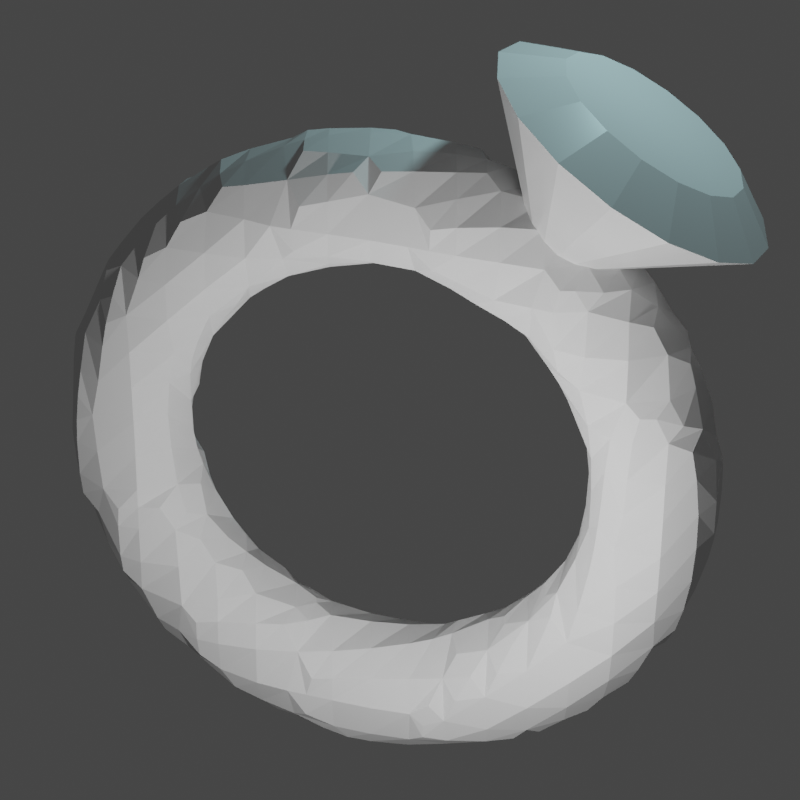 # Source: ring.blend  (saved by Blender 2.92.15; exported with 4.5.12 LTS)
import bpy
from mathutils import Matrix  # noqa: F401  (used for matrix-valued properties, if any)

bpy.ops.wm.read_factory_settings(use_empty=True)
scene = bpy.context.scene
scene.name = 'Scene'

# ---- collections
col_collection = bpy.data.collections.new('Collection'); scene.collection.children.link(col_collection)

# ---- materials (node trees are filled in below, after node groups)
mat_none = bpy.data.materials.new('None')
mat_none.use_transparent_shadow = False
mat_none.roughness = 0.2546
mat_none.specular_intensity = 0.8

# ---- material node trees
mat_none.use_nodes = True; mat_none.node_tree.nodes.clear()
_N = mat_none.node_tree.nodes; _L = mat_none.node_tree.links
n0 = _N.new('ShaderNodeBsdfPrincipled'); n0.name = 'Principled BSDF'; n0.location = (10, 300)
n0.distribution = 'GGX'
n0.subsurface_method = 'BURLEY'
n0.inputs[2].default_value = 0.2546
n0.inputs[3].default_value = 1.45
n0.inputs[13].default_value = 0.8
n0.inputs[27].default_value = (0.0, 0.0, 0.0, 1.0)
n0.inputs[28].default_value = 1.0
n1 = _N.new('ShaderNodeOutputMaterial'); n1.name = 'Material Output'; n1.location = (300, 300)
_L.new(n0.outputs[0], n1.inputs[0])
n1.is_active_output = True

# ---- world
world_world = bpy.data.worlds.new('World'); scene.world = world_world
world_world.use_nodes = True; world_world.node_tree.nodes.clear()
_N = world_world.node_tree.nodes; _L = world_world.node_tree.links
n0 = _N.new('ShaderNodeOutputWorld'); n0.name = 'World Output'; n0.location = (300, 300)
n1 = _N.new('ShaderNodeBackground'); n1.name = 'Background'; n1.location = (10, 300)
n1.inputs[0].default_value = (0.05088, 0.05088, 0.05088, 1.0)
_L.new(n1.outputs[0], n0.inputs[0])
n0.is_active_output = True
world_world.color = (0.05088, 0.05088, 0.05088)
world_world.use_sun_shadow = False
world_world.sun_shadow_jitter_overblur = 0.0

# ---- cameras
cam_camera_001 = bpy.data.cameras.new('Camera.001')
cam_camera_001.lens = 100.0

# ---- lights
light_light = bpy.data.lights.new('Light', 'POINT')
light_light.transmission_factor = 0.0
light_light.energy = 1000.0
light_light.shadow_soft_size = 0.1
light_light.shadow_maximum_resolution = 0.006
light_light.use_absolute_resolution = True
light_point = bpy.data.lights.new('Point', 'POINT')
light_point.color = (0.5571, 0.9429, 1.0)
light_point.transmission_factor = 0.0
light_point.energy = 431.7
light_point.shadow_soft_size = 0.25
light_point.shadow_maximum_resolution = 0.006
light_point.use_absolute_resolution = True

# ---- meshes
me_cone = bpy.data.meshes.new('Cone')
me_cone.from_pydata([(-4.576, -1.583, -3.007), (-4.379, -1.941, -3.082), (-4.055, -2.183, -3.179), (-3.661, -2.268, -3.28), (-3.264, -2.18, -3.369), (-2.934, -1.934, -3.43), (-2.727, -1.574, -3.453), (-2.68, -1.162, -3.433), (-2.799, -0.7678, -3.374), (-3.066, -0.4609, -3.287), (-3.433, -0.2939, -3.185), (-3.837, -0.2957, -3.088), (-4.209, -0.466, -3.011), (-4.483, -0.7754, -2.969), (-4.613, -1.17, -2.967), (-4.702, -1.506, -3.778), (-4.502, -1.865, -3.839), (-4.172, -2.111, -3.898), (-3.769, -2.201, -3.944), (-3.362, -2.12, -3.969), (-3.022, -1.881, -3.97), (-2.807, -1.525, -3.945), (-2.755, -1.115, -3.899), (-2.875, -0.7215, -3.84), (-3.146, -0.4119, -3.778), (-3.521, -0.2401, -3.725), (-3.935, -0.2359, -3.688), (-4.317, -0.3999, -3.675), (-4.601, -0.7037, -3.688), (-4.737, -1.095, -3.724), (-4.71, -1.393, -4.554), (-4.511, -1.754, -4.602), (-4.18, -2.006, -4.623), (-3.776, -2.104, -4.613), (-3.369, -2.032, -4.574), (-3.028, -1.801, -4.513), (-2.813, -1.453, -4.44), (-2.761, -1.047, -4.368), (-2.88, -0.653, -4.309), (-3.151, -0.3396, -4.274), (-3.527, -0.1608, -4.268), (-3.942, -0.1476, -4.293), (-4.324, -0.3022, -4.345), (-4.608, -0.5979, -4.413), (-4.745, -0.9836, -4.487), (-4.601, -1.245, -5.317), (-4.403, -1.61, -5.352), (-4.078, -1.868, -5.336), (-3.682, -1.977, -5.271), (-3.283, -1.917, -5.169), (-2.951, -1.698, -5.047), (-2.743, -1.359, -4.927), (-2.694, -0.958, -4.829), (-2.814, -0.5641, -4.77), (-3.082, -0.2457, -4.761), (-3.45, -0.0579, -4.802), (-3.856, -0.03304, -4.888), (-4.23, -0.1755, -5.002), (-4.506, -0.4606, -5.126), (-4.637, -0.8391, -5.237), (-4.377, -1.068, -6.048), (-4.183, -1.435, -6.07), (-3.869, -1.703, -6.018), (-3.489, -1.824, -5.9), (-3.109, -1.779, -5.738), (-2.794, -1.574, -5.558), (-2.6, -1.246, -5.393), (-2.559, -0.8509, -5.27), (-2.679, -0.457, -5.212), (-2.938, -0.1326, -5.227), (-3.293, 0.06616, -5.314), (-3.682, 0.105, -5.457), (-4.037, -0.02276, -5.632), (-4.297, -0.2951, -5.808), (-4.417, -0.6649, -5.955), (-4.043, -0.8653, -6.728), (-3.855, -1.236, -6.739), (-3.557, -1.513, -6.653), (-3.201, -1.649, -6.487), (-2.849, -1.621, -6.268), (-2.561, -1.432, -6.035), (-2.387, -1.117, -5.827), (-2.357, -0.7282, -5.682), (-2.477, -0.3343, -5.623), (-2.725, -0.003091, -5.661), (-3.06, 0.2083, -5.79), (-3.422, 0.2632, -5.987), (-3.749, 0.1522, -6.218), (-3.985, -0.1055, -6.443), (-4.089, -0.4654, -6.624), (-3.608, -0.6415, -7.342), (-3.427, -1.016, -7.342), (-3.151, -1.304, -7.226), (-2.826, -1.456, -7.016), (-2.51, -1.446, -6.746), (-2.256, -1.276, -6.464), (-2.109, -0.9737, -6.219), (-2.094, -0.5929, -6.053), (-2.214, -0.1991, -5.994), (-2.448, 0.1397, -6.053), (-2.755, 0.3649, -6.22), (-3.083, 0.4375, -6.465), (-3.374, 0.3451, -6.747), (-3.579, 0.1035, -7.016), (-3.662, -0.2455, -7.227), (-3.083, -0.4024, -7.873), (-2.911, -0.781, -7.864), (-2.66, -1.081, -7.723), (-2.374, -1.25, -7.474), (-2.101, -1.26, -7.16), (-1.888, -1.108, -6.836), (-1.774, -0.8211, -6.558), (-1.777, -0.4484, -6.374), (-1.897, -0.05458, -6.315), (-2.113, 0.2923, -6.392), (-2.387, 0.5323, -6.592), (-2.674, 0.6238, -6.879), (-2.922, 0.5511, -7.205), (-3.088, 0.3267, -7.512), (-3.146, -0.01057, -7.749), (-2.48, -0.1539, -8.309), (-2.319, -0.5369, -8.293), (-2.097, -0.849, -8.13), (-1.854, -1.036, -7.85), (-1.631, -1.067, -7.5), (-1.466, -0.9343, -7.142), (-1.389, -0.6625, -6.837), (-1.412, -0.2983, -6.637), (-1.532, 0.09558, -6.579), (-1.728, 0.4509, -6.67), (-1.965, 0.7062, -6.897), (-2.204, 0.8174, -7.219), (-2.402, 0.7652, -7.581), (-2.525, 0.5587, -7.92), (-2.553, 0.2336, -8.178), (-1.814, 0.0978, -8.64), (-1.665, -0.2895, -8.617), (-1.476, -0.6139, -8.438), (-1.28, -0.8194, -8.134), (-1.112, -0.8704, -7.757), (-1.0, -0.7581, -7.373), (-0.9644, -0.5019, -7.047), (-1.01, -0.1461, -6.837), (-1.13, 0.2477, -6.778), (-1.303, 0.6115, -6.881), (-1.499, 0.8824, -7.128), (-1.685, 1.014, -7.476), (-1.828, 0.9822, -7.865), (-1.904, 0.7938, -8.228), (-1.899, 0.481, -8.502), (-1.102, 0.3466, -8.856), (-0.9649, -0.04497, -8.83), (-0.8109, -0.3816, -8.64), (-0.6668, -0.605, -8.321), (-0.5576, -0.6765, -7.926), (-0.5021, -0.5839, -7.524), (-0.51, -0.3431, -7.185), (-0.5799, 0.004257, -6.968), (-0.6997, 0.3981, -6.909), (-0.8486, 0.7703, -7.019), (-1.001, 1.057, -7.28), (-1.131, 1.207, -7.645), (-1.215, 1.197, -8.052), (-1.239, 1.026, -8.43), (-1.199, 0.7255, -8.715), (-0.3616, 0.5864, -8.953), (-0.237, 0.1906, -8.925), (-0.1192, -0.1577, -8.731), (-0.02841, -0.3983, -8.404), (0.01954, -0.4897, -8.001), (0.0164, -0.4161, -7.592), (-0.03727, -0.1901, -7.247), (-0.1322, 0.1492, -7.026), (-0.252, 0.543, -6.968), (-0.3759, 0.9233, -7.081), (-0.4825, 1.224, -7.347), (-0.5534, 1.394, -7.72), (-0.5763, 1.403, -8.135), (-0.5473, 1.25, -8.521), (-0.4713, 0.9611, -8.81), (0.3897, 0.8112, -8.928), (0.5013, 0.4116, -8.901), (0.5824, 0.05225, -8.708), (0.6191, -0.2046, -8.383), (0.6049, -0.3146, -7.982), (0.5423, -0.2587, -7.575), (0.4422, -0.04662, -7.231), (0.3218, 0.285, -7.011), (0.2021, 0.6789, -6.953), (0.1036, 1.067, -7.065), (0.04337, 1.382, -7.33), (0.03189, 1.569, -7.701), (0.07112, 1.597, -8.114), (0.1543, 1.46, -8.498), (0.267, 1.182, -8.786), (1.133, 1.015, -8.782), (1.232, 0.6123, -8.757), (1.277, 0.243, -8.572), (1.26, -0.02853, -8.257), (1.184, -0.1554, -7.868), (1.063, -0.1157, -7.473), (0.9166, 0.08377, -7.138), (0.7711, 0.4085, -6.923), (0.6513, 0.8023, -6.864), (0.578, 1.197, -6.972), (0.5637, 1.525, -7.228), (0.611, 1.728, -7.587), (0.7117, 1.773, -7.988), (0.8484, 1.651, -8.362), (0.9974, 1.383, -8.642), (1.85, 1.194, -8.519), (1.936, 0.788, -8.498), (1.946, 0.41, -8.326), (1.878, 0.1256, -8.03), (1.743, -0.01613, -7.663), (1.565, 0.009456, -7.288), (1.374, 0.1979, -6.97), (1.204, 0.5166, -6.764), (1.085, 0.9104, -6.705), (1.036, 1.311, -6.804), (1.066, 1.65, -7.044), (1.17, 1.868, -7.382), (1.33, 1.927, -7.761), (1.518, 1.818, -8.116), (1.702, 1.558, -8.384), (2.523, 1.343, -8.144), (2.598, 0.9343, -8.13), (2.575, 0.549, -7.976), (2.458, 0.2538, -7.707), (2.267, 0.09986, -7.371), (2.036, 0.1137, -7.026), (1.804, 0.2929, -6.731), (1.611, 0.6065, -6.538), (1.492, 1.0, -6.479), (1.465, 1.406, -6.565), (1.537, 1.754, -6.781), (1.694, 1.984, -7.09), (1.91, 2.055, -7.439), (2.147, 1.957, -7.766), (2.364, 1.705, -8.015), (3.136, 1.458, -7.668), (3.2, 1.048, -7.662), (3.147, 0.6567, -7.531), (2.986, 0.3532, -7.297), (2.744, 0.1897, -7.0), (2.465, 0.1944, -6.693), (2.195, 0.3665, -6.427), (1.982, 0.6762, -6.25), (1.862, 1.07, -6.191), (1.856, 1.48, -6.261), (1.966, 1.835, -6.448), (2.171, 2.074, -6.719), (2.438, 2.155, -7.028), (2.719, 2.064, -7.321), (2.966, 1.818, -7.547), (3.673, 1.537, -7.102), (3.728, 1.125, -7.106), (3.649, 0.7303, -7.002), (3.449, 0.4211, -6.809), (3.163, 0.2511, -6.559), (2.841, 0.2495, -6.296), (2.538, 0.4168, -6.066), (2.306, 0.7239, -5.907), (2.186, 1.118, -5.849), (2.199, 1.53, -5.9), (2.342, 1.89, -6.051), (2.59, 2.135, -6.278), (2.901, 2.223, -6.54), (3.22, 2.138, -6.792), (3.494, 1.896, -6.991), (4.121, 1.578, -6.459), (4.168, 1.165, -6.474), (4.067, 0.7681, -6.402), (3.835, 0.456, -6.255), (3.512, 0.2826, -6.058), (3.154, 0.2779, -5.846), (2.824, 0.4426, -5.656), (2.577, 0.7483, -5.519), (2.457, 1.142, -5.46), (2.485, 1.556, -5.489), (2.656, 1.918, -5.602), (2.939, 2.167, -5.777), (3.287, 2.258, -5.986), (3.639, 2.176, -6.192), (3.934, 1.935, -6.359), (4.47, 1.579, -5.756), (4.511, 1.166, -5.783), (4.393, 0.7691, -5.745), (4.135, 0.457, -5.649), (3.784, 0.2835, -5.511), (3.398, 0.2787, -5.354), (3.046, 0.4433, -5.207), (2.788, 0.749, -5.094), (2.668, 1.143, -5.035), (2.707, 1.557, -5.041), (2.899, 1.919, -5.109), (3.211, 2.167, -5.23), (3.587, 2.259, -5.38), (3.964, 2.177, -5.535), (4.277, 1.936, -5.668), (4.71, 1.541, -5.01), (4.747, 1.128, -5.05), (4.617, 0.7334, -5.049), (4.342, 0.424, -5.006), (3.971, 0.2537, -4.929), (3.566, 0.2519, -4.832), (3.199, 0.4189, -4.731), (2.933, 0.7259, -4.643), (2.813, 1.12, -4.585), (2.861, 1.532, -4.565), (3.068, 1.892, -4.587), (3.398, 2.138, -4.648), (3.794, 2.226, -4.737), (4.189, 2.141, -4.839), (4.512, 1.899, -4.935), (4.836, 1.464, -4.239), (4.87, 1.053, -4.293), (4.734, 0.6617, -4.329), (4.451, 0.3579, -4.342), (4.069, 0.1939, -4.329), (3.654, 0.1982, -4.293), (3.28, 0.3699, -4.239), (3.009, 0.6795, -4.178), (2.889, 1.073, -4.119), (2.941, 1.483, -4.073), (3.156, 1.839, -4.048), (3.496, 2.078, -4.048), (3.903, 2.159, -4.073), (4.306, 2.069, -4.119), (4.636, 1.823, -4.178), (4.844, 1.351, -3.463), (4.878, 0.9416, -3.53), (4.742, 0.5559, -3.604), (4.458, 0.2602, -3.673), (4.075, 0.1056, -3.724), (3.66, 0.1188, -3.749), (3.285, 0.2976, -3.744), (3.014, 0.611, -3.708), (2.894, 1.005, -3.65), (2.946, 1.411, -3.577), (3.161, 1.759, -3.504), (3.502, 1.99, -3.443), (3.91, 2.062, -3.404), (4.314, 1.964, -3.394), (4.644, 1.712, -3.415), (4.735, 1.203, -2.7), (4.771, 0.7971, -2.78), (4.64, 0.4186, -2.892), (4.363, 0.1335, -3.015), (3.99, -0.008952, -3.13), (3.584, 0.0159, -3.215), (3.215, 0.2038, -3.257), (2.948, 0.5221, -3.247), (2.828, 0.916, -3.189), (2.876, 1.317, -3.091), (3.085, 1.656, -2.97), (3.417, 1.875, -2.849), (3.816, 1.935, -2.747), (4.212, 1.826, -2.682), (4.537, 1.568, -2.665), (4.51, 1.026, -1.97), (4.551, 0.6229, -2.062), (4.43, 0.2531, -2.21), (4.17, -0.01924, -2.386), (3.815, -0.147, -2.561), (3.427, -0.1082, -2.704), (3.072, 0.09065, -2.79), (2.812, 0.415, -2.806), (2.692, 0.8089, -2.747), (2.733, 1.204, -2.624), (2.928, 1.532, -2.459), (3.242, 1.737, -2.28), (3.622, 1.782, -2.117), (4.002, 1.661, -2.0), (4.316, 1.393, -1.947), (4.177, 0.8233, -1.289), (4.223, 0.4234, -1.394), (4.119, 0.06354, -1.574), (3.883, -0.1942, -1.799), (3.555, -0.3052, -2.03), (3.193, -0.2503, -2.227), (2.859, -0.0389, -2.356), (2.611, 0.2923, -2.394), (2.491, 0.6862, -2.336), (2.52, 1.075, -2.19), (2.694, 1.39, -1.983), (2.982, 1.579, -1.749), (3.335, 1.607, -1.531), (3.691, 1.471, -1.364), (3.988, 1.194, -1.279), (3.742, 0.5995, -0.6756), (3.795, 0.2035, -0.7907), (3.713, -0.1454, -1.001), (3.508, -0.3871, -1.271), (3.216, -0.4795, -1.552), (2.889, -0.4069, -1.798), (2.581, -0.1817, -1.965), (2.348, 0.1571, -2.024), (2.228, 0.5509, -1.965), (2.243, 0.9317, -1.798), (2.39, 1.234, -1.553), (2.643, 1.404, -1.271), (2.96, 1.414, -1.002), (3.284, 1.262, -0.7912), (3.561, 0.974, -0.6758), (3.216, 0.3604, -0.1442), (3.279, -0.03143, -0.2685), (3.222, -0.3687, -0.5049), (3.055, -0.5931, -0.8126), (2.807, -0.6658, -1.138), (2.521, -0.5743, -1.426), (2.246, -0.3343, -1.625), (2.03, 0.01259, -1.702), (1.91, 0.4064, -1.644), (1.908, 0.7791, -1.459), (2.022, 1.066, -1.181), (2.234, 1.218, -0.8574), (2.507, 1.208, -0.5439), (2.794, 1.039, -0.2949), (3.045, 0.739, -0.1535), (2.613, 0.1119, 0.2921), (2.687, -0.2756, 0.1602), (2.659, -0.6007, -0.09753), (2.535, -0.8072, -0.4367), (2.337, -0.8594, -0.7985), (2.099, -0.7482, -1.121), (1.861, -0.4929, -1.347), (1.666, -0.1376, -1.439), (1.546, 0.2563, -1.38), (1.523, 0.6205, -1.181), (1.6, 0.8923, -0.8758), (1.764, 1.025, -0.5175), (1.988, 0.9943, -0.1679), (2.231, 0.807, 0.1125), (2.452, 0.4949, 0.2752), (1.948, -0.1398, 0.6224), (2.032, -0.523, 0.4849), (2.037, -0.8358, 0.211), (1.962, -1.024, -0.152), (1.819, -1.055, -0.5411), (1.633, -0.9244, -0.8893), (1.437, -0.6535, -1.136), (1.264, -0.2897, -1.239), (1.144, 0.1041, -1.18), (1.098, 0.4599, -0.9701), (1.134, 0.7161, -0.6445), (1.246, 0.8284, -0.2601), (1.414, 0.7774, 0.1168), (1.609, 0.5719, 0.421), (1.798, 0.2475, 0.5998), (1.236, -0.3886, 0.8388), (1.333, -0.7675, 0.6975), (1.373, -1.068, 0.413), (1.348, -1.239, 0.03448), (1.264, -1.249, -0.3726), (1.135, -1.099, -0.7378), (0.9822, -0.8123, -0.9981), (0.8332, -0.4401, -1.108), (0.7134, -0.04625, -1.05), (0.6436, 0.3011, -0.832), (0.6357, 0.5419, -0.4931), (0.6911, 0.6345, -0.09154), (0.8003, 0.563, 0.3033), (0.9444, 0.3396, 0.623), (1.098, 0.00298, 0.8124), (0.4951, -0.6284, 0.9357), (0.6049, -1.003, 0.7928), (0.6809, -1.292, 0.5035), (0.7099, -1.445, 0.1181), (0.687, -1.436, -0.297), (0.6161, -1.266, -0.67), (0.5095, -0.9653, -0.9362), (0.3856, -0.585, -1.05), (0.2658, -0.1912, -0.9911), (0.1708, 0.1481, -0.7701), (0.1172, 0.3741, -0.4252), (0.114, 0.4477, -0.01599), (0.162, 0.3563, 0.3868), (0.2527, 0.1157, 0.7136), (0.3706, -0.2326, 0.9077), (-0.2562, -0.8532, 0.911), (-0.1334, -1.224, 0.7684), (-0.02072, -1.502, 0.4804), (0.06243, -1.639, 0.0967), (0.1017, -1.611, -0.3163), (0.09019, -1.424, -0.6873), (0.03, -1.109, -0.952), (-0.0685, -0.7209, -1.065), (-0.1883, -0.327, -1.006), (-0.3086, 0.004622, -0.7859), (-0.4087, 0.2167, -0.4426), (-0.4713, 0.2726, -0.03529), (-0.4855, 0.1626, 0.3655), (-0.4489, -0.09425, 0.6904), (-0.3677, -0.4535, 0.8834), (-0.9995, -1.057, 0.765), (-0.8639, -1.425, 0.625), (-0.7149, -1.693, 0.3441), (-0.5782, -1.815, -0.02905), (-0.4775, -1.77, -0.43), (-0.4301, -1.567, -0.7894), (-0.4444, -1.239, -1.045), (-0.5178, -0.8443, -1.153), (-0.6375, -0.4505, -1.094), (-0.783, -0.1258, -0.8791), (-0.9291, 0.0737, -0.5447), (-1.05, 0.1134, -0.149), (-1.126, -0.01347, 0.2397), (-1.143, -0.285, 0.5542), (-1.098, -0.6543, 0.74), (-1.717, -1.236, 0.5016), (-1.569, -1.6, 0.3661), (-1.384, -1.86, 0.09812), (-1.196, -1.969, -0.2561), (-1.036, -1.91, -0.6353), (-0.9321, -1.692, -0.9739), (-0.902, -1.353, -1.213), (-0.9511, -0.9524, -1.312), (-1.071, -0.5586, -1.253), (-1.241, -0.2399, -1.047), (-1.431, -0.05145, -0.7291), (-1.609, -0.02587, -0.3542), (-1.744, -0.1676, 0.01266), (-1.813, -0.452, 0.3081), (-1.803, -0.83, 0.4811), (-2.39, -1.385, 0.1271), (-2.23, -1.747, -0.001919), (-2.013, -1.999, -0.2516), (-1.776, -2.097, -0.5789), (-1.561, -2.026, -0.9271), (-1.403, -1.796, -1.236), (-1.332, -1.448, -1.452), (-1.358, -1.042, -1.539), (-1.478, -0.6485, -1.48), (-1.67, -0.3349, -1.286), (-1.902, -0.1557, -0.9913), (-2.134, -0.1418, -0.646), (-2.324, -0.2958, -0.3101), (-2.441, -0.591, -0.04161), (-2.464, -0.9763, 0.113), (-3.002, -1.5, -0.3493), (-2.832, -1.86, -0.47), (-2.585, -2.106, -0.6965), (-2.304, -2.197, -0.9894), (-2.038, -2.116, -1.298), (-1.832, -1.877, -1.569), (-1.723, -1.522, -1.756), (-1.728, -1.112, -1.826), (-1.848, -0.7182, -1.768), (-2.061, -0.4084, -1.59), (-2.331, -0.2363, -1.325), (-2.611, -0.2317, -1.017), (-2.852, -0.3952, -0.7206), (-3.013, -0.6987, -0.4864), (-3.067, -1.09, -0.3551), (-3.54, -1.579, -0.9158), (-3.36, -1.938, -1.027), (-3.087, -2.18, -1.225), (-2.767, -2.265, -1.478), (-2.456, -2.177, -1.74), (-2.208, -1.932, -1.966), (-2.065, -1.572, -2.118), (-2.053, -1.16, -2.169), (-2.173, -0.7658, -2.11), (-2.404, -0.4588, -1.952), (-2.707, -0.2915, -1.721), (-3.029, -0.2931, -1.458), (-3.315, -0.4631, -1.209), (-3.515, -0.7723, -1.015), (-3.594, -1.167, -0.9118), (-3.988, -1.62, -1.558), (-3.801, -1.977, -1.658), (-3.505, -2.218, -1.826), (-3.154, -2.3, -2.031), (-2.806, -2.209, -2.24), (-2.522, -1.96, -2.416), (-2.352, -1.598, -2.528), (-2.324, -1.184, -2.557), (-2.444, -0.7903, -2.498), (-2.69, -0.4846, -2.362), (-3.021, -0.3199, -2.171), (-3.379, -0.3246, -1.959), (-3.701, -0.498, -1.763), (-3.934, -0.8101, -1.616), (-4.035, -1.207, -1.543), (-4.336, -1.621, -2.261), (-4.143, -1.978, -2.349), (-3.831, -2.219, -2.482), (-3.454, -2.301, -2.637), (-3.077, -2.209, -2.788), (-2.766, -1.961, -2.908), (-2.574, -1.599, -2.977), (-2.534, -1.185, -2.982), (-2.654, -0.791, -2.923), (-2.913, -0.4853, -2.81), (-3.265, -0.3207, -2.663), (-3.65, -0.3255, -2.507), (-4.002, -0.499, -2.368), (-4.259, -0.8111, -2.272), (-4.377, -1.208, -2.234)], [], [(0, 15, 16, 1), (1, 16, 17, 2), (2, 17, 18, 3), (3, 18, 19, 4), (4, 19, 20, 5), (5, 20, 21, 6), (6, 21, 22, 7), (7, 22, 23, 8), (8, 23, 24, 9), (9, 24, 25, 10), (10, 25, 26, 11), (11, 26, 27, 12), (12, 27, 28, 13), (13, 28, 29, 14), (14, 29, 15, 0), (15, 30, 31, 16), (16, 31, 32, 17), (17, 32, 33, 18), (18, 33, 34, 19), (19, 34, 35, 20), (20, 35, 36, 21), (21, 36, 37, 22), (22, 37, 38, 23), (23, 38, 39, 24), (24, 39, 40, 25), (25, 40, 41, 26), (26, 41, 42, 27), (27, 42, 43, 28), (28, 43, 44, 29), (29, 44, 30, 15), (30, 45, 46, 31), (31, 46, 47, 32), (32, 47, 48, 33), (33, 48, 49, 34), (34, 49, 50, 35), (35, 50, 51, 36), (36, 51, 52, 37), (37, 52, 53, 38), (38, 53, 54, 39), (39, 54, 55, 40), (40, 55, 56, 41), (41, 56, 57, 42), (42, 57, 58, 43), (43, 58, 59, 44), (44, 59, 45, 30), (45, 60, 61, 46), (46, 61, 62, 47), (47, 62, 63, 48), (48, 63, 64, 49), (49, 64, 65, 50), (50, 65, 66, 51), (51, 66, 67, 52), (52, 67, 68, 53), (53, 68, 69, 54), (54, 69, 70, 55), (55, 70, 71, 56), (56, 71, 72, 57), (57, 72, 73, 58), (58, 73, 74, 59), (59, 74, 60, 45), (60, 75, 76, 61), (61, 76, 77, 62), (62, 77, 78, 63), (63, 78, 79, 64), (64, 79, 80, 65), (65, 80, 81, 66), (66, 81, 82, 67), (67, 82, 83, 68), (68, 83, 84, 69), (69, 84, 85, 70), (70, 85, 86, 71), (71, 86, 87, 72), (72, 87, 88, 73), (73, 88, 89, 74), (74, 89, 75, 60), (75, 90, 91, 76), (76, 91, 92, 77), (77, 92, 93, 78), (78, 93, 94, 79), (79, 94, 95, 80), (80, 95, 96, 81), (81, 96, 97, 82), (82, 97, 98, 83), (83, 98, 99, 84), (84, 99, 100, 85), (85, 100, 101, 86), (86, 101, 102, 87), (87, 102, 103, 88), (88, 103, 104, 89), (89, 104, 90, 75), (90, 105, 106, 91), (91, 106, 107, 92), (92, 107, 108, 93), (93, 108, 109, 94), (94, 109, 110, 95), (95, 110, 111, 96), (96, 111, 112, 97), (97, 112, 113, 98), (98, 113, 114, 99), (99, 114, 115, 100), (100, 115, 116, 101), (101, 116, 117, 102), (102, 117, 118, 103), (103, 118, 119, 104), (104, 119, 105, 90), (105, 120, 121, 106), (106, 121, 122, 107), (107, 122, 123, 108), (108, 123, 124, 109), (109, 124, 125, 110), (110, 125, 126, 111), (111, 126, 127, 112), (112, 127, 128, 113), (113, 128, 129, 114), (114, 129, 130, 115), (115, 130, 131, 116), (116, 131, 132, 117), (117, 132, 133, 118), (118, 133, 134, 119), (119, 134, 120, 105), (120, 135, 136, 121), (121, 136, 137, 122), (122, 137, 138, 123), (123, 138, 139, 124), (124, 139, 140, 125), (125, 140, 141, 126), (126, 141, 142, 127), (127, 142, 143, 128), (128, 143, 144, 129), (129, 144, 145, 130), (130, 145, 146, 131), (131, 146, 147, 132), (132, 147, 148, 133), (133, 148, 149, 134), (134, 149, 135, 120), (135, 150, 151, 136), (136, 151, 152, 137), (137, 152, 153, 138), (138, 153, 154, 139), (139, 154, 155, 140), (140, 155, 156, 141), (141, 156, 157, 142), (142, 157, 158, 143), (143, 158, 159, 144), (144, 159, 160, 145), (145, 160, 161, 146), (146, 161, 162, 147), (147, 162, 163, 148), (148, 163, 164, 149), (149, 164, 150, 135), (150, 165, 166, 151), (151, 166, 167, 152), (152, 167, 168, 153), (153, 168, 169, 154), (154, 169, 170, 155), (155, 170, 171, 156), (156, 171, 172, 157), (157, 172, 173, 158), (158, 173, 174, 159), (159, 174, 175, 160), (160, 175, 176, 161), (161, 176, 177, 162), (162, 177, 178, 163), (163, 178, 179, 164), (164, 179, 165, 150), (165, 180, 181, 166), (166, 181, 182, 167), (167, 182, 183, 168), (168, 183, 184, 169), (169, 184, 185, 170), (170, 185, 186, 171), (171, 186, 187, 172), (172, 187, 188, 173), (173, 188, 189, 174), (174, 189, 190, 175), (175, 190, 191, 176), (176, 191, 192, 177), (177, 192, 193, 178), (178, 193, 194, 179), (179, 194, 180, 165), (180, 195, 196, 181), (181, 196, 197, 182), (182, 197, 198, 183), (183, 198, 199, 184), (184, 199, 200, 185), (185, 200, 201, 186), (186, 201, 202, 187), (187, 202, 203, 188), (188, 203, 204, 189), (189, 204, 205, 190), (190, 205, 206, 191), (191, 206, 207, 192), (192, 207, 208, 193), (193, 208, 209, 194), (194, 209, 195, 180), (195, 210, 211, 196), (196, 211, 212, 197), (197, 212, 213, 198), (198, 213, 214, 199), (199, 214, 215, 200), (200, 215, 216, 201), (201, 216, 217, 202), (202, 217, 218, 203), (203, 218, 219, 204), (204, 219, 220, 205), (205, 220, 221, 206), (206, 221, 222, 207), (207, 222, 223, 208), (208, 223, 224, 209), (209, 224, 210, 195), (210, 225, 226, 211), (211, 226, 227, 212), (212, 227, 228, 213), (213, 228, 229, 214), (214, 229, 230, 215), (215, 230, 231, 216), (216, 231, 232, 217), (217, 232, 233, 218), (218, 233, 234, 219), (219, 234, 235, 220), (220, 235, 236, 221), (221, 236, 237, 222), (222, 237, 238, 223), (223, 238, 239, 224), (224, 239, 225, 210), (225, 240, 241, 226), (226, 241, 242, 227), (227, 242, 243, 228), (228, 243, 244, 229), (229, 244, 245, 230), (230, 245, 246, 231), (231, 246, 247, 232), (232, 247, 248, 233), (233, 248, 249, 234), (234, 249, 250, 235), (235, 250, 251, 236), (236, 251, 252, 237), (237, 252, 253, 238), (238, 253, 254, 239), (239, 254, 240, 225), (240, 255, 256, 241), (241, 256, 257, 242), (242, 257, 258, 243), (243, 258, 259, 244), (244, 259, 260, 245), (245, 260, 261, 246), (246, 261, 262, 247), (247, 262, 263, 248), (248, 263, 264, 249), (249, 264, 265, 250), (250, 265, 266, 251), (251, 266, 267, 252), (252, 267, 268, 253), (253, 268, 269, 254), (254, 269, 255, 240), (255, 270, 271, 256), (256, 271, 272, 257), (257, 272, 273, 258), (258, 273, 274, 259), (259, 274, 275, 260), (260, 275, 276, 261), (261, 276, 277, 262), (262, 277, 278, 263), (263, 278, 279, 264), (264, 279, 280, 265), (265, 280, 281, 266), (266, 281, 282, 267), (267, 282, 283, 268), (268, 283, 284, 269), (269, 284, 270, 255), (270, 285, 286, 271), (271, 286, 287, 272), (272, 287, 288, 273), (273, 288, 289, 274), (274, 289, 290, 275), (275, 290, 291, 276), (276, 291, 292, 277), (277, 292, 293, 278), (278, 293, 294, 279), (279, 294, 295, 280), (280, 295, 296, 281), (281, 296, 297, 282), (282, 297, 298, 283), (283, 298, 299, 284), (284, 299, 285, 270), (285, 300, 301, 286), (286, 301, 302, 287), (287, 302, 303, 288), (288, 303, 304, 289), (289, 304, 305, 290), (290, 305, 306, 291), (291, 306, 307, 292), (292, 307, 308, 293), (293, 308, 309, 294), (294, 309, 310, 295), (295, 310, 311, 296), (296, 311, 312, 297), (297, 312, 313, 298), (298, 313, 314, 299), (299, 314, 300, 285), (300, 315, 316, 301), (301, 316, 317, 302), (302, 317, 318, 303), (303, 318, 319, 304), (304, 319, 320, 305), (305, 320, 321, 306), (306, 321, 322, 307), (307, 322, 323, 308), (308, 323, 324, 309), (309, 324, 325, 310), (310, 325, 326, 311), (311, 326, 327, 312), (312, 327, 328, 313), (313, 328, 329, 314), (314, 329, 315, 300), (315, 330, 331, 316), (316, 331, 332, 317), (317, 332, 333, 318), (318, 333, 334, 319), (319, 334, 335, 320), (320, 335, 336, 321), (321, 336, 337, 322), (322, 337, 338, 323), (323, 338, 339, 324), (324, 339, 340, 325), (325, 340, 341, 326), (326, 341, 342, 327), (327, 342, 343, 328), (328, 343, 344, 329), (329, 344, 330, 315), (330, 345, 346, 331), (331, 346, 347, 332), (332, 347, 348, 333), (333, 348, 349, 334), (334, 349, 350, 335), (335, 350, 351, 336), (336, 351, 352, 337), (337, 352, 353, 338), (338, 353, 354, 339), (339, 354, 355, 340), (340, 355, 356, 341), (341, 356, 357, 342), (342, 357, 358, 343), (343, 358, 359, 344), (344, 359, 345, 330), (345, 360, 361, 346), (346, 361, 362, 347), (347, 362, 363, 348), (348, 363, 364, 349), (349, 364, 365, 350), (350, 365, 366, 351), (351, 366, 367, 352), (352, 367, 368, 353), (353, 368, 369, 354), (354, 369, 370, 355), (355, 370, 371, 356), (356, 371, 372, 357), (357, 372, 373, 358), (358, 373, 374, 359), (359, 374, 360, 345), (360, 375, 376, 361), (361, 376, 377, 362), (362, 377, 378, 363), (363, 378, 379, 364), (364, 379, 380, 365), (365, 380, 381, 366), (366, 381, 382, 367), (367, 382, 383, 368), (368, 383, 384, 369), (369, 384, 385, 370), (370, 385, 386, 371), (371, 386, 387, 372), (372, 387, 388, 373), (373, 388, 389, 374), (374, 389, 375, 360), (375, 390, 391, 376), (376, 391, 392, 377), (377, 392, 393, 378), (378, 393, 394, 379), (379, 394, 395, 380), (380, 395, 396, 381), (381, 396, 397, 382), (382, 397, 398, 383), (383, 398, 399, 384), (384, 399, 400, 385), (385, 400, 401, 386), (386, 401, 402, 387), (387, 402, 403, 388), (388, 403, 404, 389), (389, 404, 390, 375), (390, 405, 406, 391), (391, 406, 407, 392), (392, 407, 408, 393), (393, 408, 409, 394), (394, 409, 410, 395), (395, 410, 411, 396), (396, 411, 412, 397), (397, 412, 413, 398), (398, 413, 414, 399), (399, 414, 415, 400), (400, 415, 416, 401), (401, 416, 417, 402), (402, 417, 418, 403), (403, 418, 419, 404), (404, 419, 405, 390), (405, 420, 421, 406), (406, 421, 422, 407), (407, 422, 423, 408), (408, 423, 424, 409), (409, 424, 425, 410), (410, 425, 426, 411), (411, 426, 427, 412), (412, 427, 428, 413), (413, 428, 429, 414), (414, 429, 430, 415), (415, 430, 431, 416), (416, 431, 432, 417), (417, 432, 433, 418), (418, 433, 434, 419), (419, 434, 420, 405), (420, 435, 436, 421), (421, 436, 437, 422), (422, 437, 438, 423), (423, 438, 439, 424), (424, 439, 440, 425), (425, 440, 441, 426), (426, 441, 442, 427), (427, 442, 443, 428), (428, 443, 444, 429), (429, 444, 445, 430), (430, 445, 446, 431), (431, 446, 447, 432), (432, 447, 448, 433), (433, 448, 449, 434), (434, 449, 435, 420), (435, 450, 451, 436), (436, 451, 452, 437), (437, 452, 453, 438), (438, 453, 454, 439), (439, 454, 455, 440), (440, 455, 456, 441), (441, 456, 457, 442), (442, 457, 458, 443), (443, 458, 459, 444), (444, 459, 460, 445), (445, 460, 461, 446), (446, 461, 462, 447), (447, 462, 463, 448), (448, 463, 464, 449), (449, 464, 450, 435), (450, 465, 466, 451), (451, 466, 467, 452), (452, 467, 468, 453), (453, 468, 469, 454), (454, 469, 470, 455), (455, 470, 471, 456), (456, 471, 472, 457), (457, 472, 473, 458), (458, 473, 474, 459), (459, 474, 475, 460), (460, 475, 476, 461), (461, 476, 477, 462), (462, 477, 478, 463), (463, 478, 479, 464), (464, 479, 465, 450), (465, 480, 481, 466), (466, 481, 482, 467), (467, 482, 483, 468), (468, 483, 484, 469), (469, 484, 485, 470), (470, 485, 486, 471), (471, 486, 487, 472), (472, 487, 488, 473), (473, 488, 489, 474), (474, 489, 490, 475), (475, 490, 491, 476), (476, 491, 492, 477), (477, 492, 493, 478), (478, 493, 494, 479), (479, 494, 480, 465), (480, 495, 496, 481), (481, 496, 497, 482), (482, 497, 498, 483), (483, 498, 499, 484), (484, 499, 500, 485), (485, 500, 501, 486), (486, 501, 502, 487), (487, 502, 503, 488), (488, 503, 504, 489), (489, 504, 505, 490), (490, 505, 506, 491), (491, 506, 507, 492), (492, 507, 508, 493), (493, 508, 509, 494), (494, 509, 495, 480), (495, 510, 511, 496), (496, 511, 512, 497), (497, 512, 513, 498), (498, 513, 514, 499), (499, 514, 515, 500), (500, 515, 516, 501), (501, 516, 517, 502), (502, 517, 518, 503), (503, 518, 519, 504), (504, 519, 520, 505), (505, 520, 521, 506), (506, 521, 522, 507), (507, 522, 523, 508), (508, 523, 524, 509), (509, 524, 510, 495), (510, 525, 526, 511), (511, 526, 527, 512), (512, 527, 528, 513), (513, 528, 529, 514), (514, 529, 530, 515), (515, 530, 531, 516), (516, 531, 532, 517), (517, 532, 533, 518), (518, 533, 534, 519), (519, 534, 535, 520), (520, 535, 536, 521), (521, 536, 537, 522), (522, 537, 538, 523), (523, 538, 539, 524), (524, 539, 525, 510), (525, 540, 541, 526), (526, 541, 542, 527), (527, 542, 543, 528), (528, 543, 544, 529), (529, 544, 545, 530), (530, 545, 546, 531), (531, 546, 547, 532), (532, 547, 548, 533), (533, 548, 549, 534), (534, 549, 550, 535), (535, 550, 551, 536), (536, 551, 552, 537), (537, 552, 553, 538), (538, 553, 554, 539), (539, 554, 540, 525), (540, 555, 556, 541), (541, 556, 557, 542), (542, 557, 558, 543), (543, 558, 559, 544), (544, 559, 560, 545), (545, 560, 561, 546), (546, 561, 562, 547), (547, 562, 563, 548), (548, 563, 564, 549), (549, 564, 565, 550), (550, 565, 566, 551), (551, 566, 567, 552), (552, 567, 568, 553), (553, 568, 569, 554), (554, 569, 555, 540), (555, 570, 571, 556), (556, 571, 572, 557), (557, 572, 573, 558), (558, 573, 574, 559), (559, 574, 575, 560), (560, 575, 576, 561), (561, 576, 577, 562), (562, 577, 578, 563), (563, 578, 579, 564), (564, 579, 580, 565), (565, 580, 581, 566), (566, 581, 582, 567), (567, 582, 583, 568), (568, 583, 584, 569), (569, 584, 570, 555), (570, 585, 586, 571), (571, 586, 587, 572), (572, 587, 588, 573), (573, 588, 589, 574), (574, 589, 590, 575), (575, 590, 591, 576), (576, 591, 592, 577), (577, 592, 593, 578), (578, 593, 594, 579), (579, 594, 595, 580), (580, 595, 596, 581), (581, 596, 597, 582), (582, 597, 598, 583), (583, 598, 599, 584), (584, 599, 585, 570), (585, 0, 1, 586), (586, 1, 2, 587), (587, 2, 3, 588), (588, 3, 4, 589), (589, 4, 5, 590), (590, 5, 6, 591), (591, 6, 7, 592), (592, 7, 8, 593), (593, 8, 9, 594), (594, 9, 10, 595), (595, 10, 11, 596), (596, 11, 12, 597), (597, 12, 13, 598), (598, 13, 14, 599), (599, 14, 0, 585)])
_uv = me_cone.uv_layers.new(name='UVMap')
_uv.uv.foreach_set('vector', [0.525, 0.5333, 0.55, 0.5333, 0.55, 0.6, 0.525, 0.6, 0.525, 0.6, 0.55, 0.6, 0.55, 0.6667, 0.525, 0.6667, 0.525, 0.6667, 0.55, 0.6667, 0.55, 0.7333, 0.525, 0.7333, 0.525, 0.7333, 0.55, 0.7333, 0.55, 0.8, 0.525, 0.8, 0.525, 0.8, 0.55, 0.8, 0.55, 0.8667, 0.525, 0.8667, 0.525, 0.8667, 0.55, 0.8667, 0.55, 0.9333, 0.525, 0.9333, 0.525, 0.9333, 0.55, 0.9333, 0.55, 1.0, 0.525, 1.0, 0.525, -1.11e-16, 0.55, -1.11e-16, 0.55, 0.06667, 0.525, 0.06667, 0.525, 0.06667, 0.55, 0.06667, 0.55, 0.1333, 0.525, 0.1333, 0.525, 0.1333, 0.55, 0.1333, 0.55, 0.2, 0.525, 0.2, 0.525, 0.2, 0.55, 0.2, 0.55, 0.2667, 0.525, 0.2667, 0.525, 0.2667, 0.55, 0.2667, 0.55, 0.3333, 0.525, 0.3333, 0.525, 0.3333, 0.55, 0.3333, 0.55, 0.4, 0.525, 0.4, 0.525, 0.4, 0.55, 0.4, 0.55, 0.4667, 0.525, 0.4667, 0.525, 0.4667, 0.55, 0.4667, 0.55, 0.5333, 0.525, 0.5333, 0.55, 0.5333, 0.575, 0.5333, 0.575, 0.6, 0.55, 0.6, 0.55, 0.6, 0.575, 0.6, 0.575, 0.6667, 0.55, 0.6667, 0.55, 0.6667, 0.575, 0.6667, 0.575, 0.7333, 0.55, 0.7333, 0.55, 0.7333, 0.575, 0.7333, 0.575, 0.8, 0.55, 0.8, 0.55, 0.8, 0.575, 0.8, 0.575, 0.8667, 0.55, 0.8667, 0.55, 0.8667, 0.575, 0.8667, 0.575, 0.9333, 0.55, 0.9333, 0.55, 0.9333, 0.575, 0.9333, 0.575, 1.0, 0.55, 1.0, 0.55, -1.11e-16, 0.575, -1.11e-16, 0.575, 0.06667, 0.55, 0.06667, 0.55, 0.06667, 0.575, 0.06667, 0.575, 0.1333, 0.55, 0.1333, 0.55, 0.1333, 0.575, 0.1333, 0.575, 0.2, 0.55, 0.2, 0.55, 0.2, 0.575, 0.2, 0.575, 0.2667, 0.55, 0.2667, 0.55, 0.2667, 0.575, 0.2667, 0.575, 0.3333, 0.55, 0.3333, 0.55, 0.3333, 0.575, 0.3333, 0.575, 0.4, 0.55, 0.4, 0.55, 0.4, 0.575, 0.4, 0.575, 0.4667, 0.55, 0.4667, 0.55, 0.4667, 0.575, 0.4667, 0.575, 0.5333, 0.55, 0.5333, 0.575, 0.5333, 0.6, 0.5333, 0.6, 0.6, 0.575, 0.6, 0.575, 0.6, 0.6, 0.6, 0.6, 0.6667, 0.575, 0.6667, 0.575, 0.6667, 0.6, 0.6667, 0.6, 0.7333, 0.575, 0.7333, 0.575, 0.7333, 0.6, 0.7333, 0.6, 0.8, 0.575, 0.8, 0.575, 0.8, 0.6, 0.8, 0.6, 0.8667, 0.575, 0.8667, 0.575, 0.8667, 0.6, 0.8667, 0.6, 0.9333, 0.575, 0.9333, 0.575, 0.9333, 0.6, 0.9333, 0.6, 1.0, 0.575, 1.0, 0.575, -1.11e-16, 0.6, -1.11e-16, 0.6, 0.06667, 0.575, 0.06667, 0.575, 0.06667, 0.6, 0.06667, 0.6, 0.1333, 0.575, 0.1333, 0.575, 0.1333, 0.6, 0.1333, 0.6, 0.2, 0.575, 0.2, 0.575, 0.2, 0.6, 0.2, 0.6, 0.2667, 0.575, 0.2667, 0.575, 0.2667, 0.6, 0.2667, 0.6, 0.3333, 0.575, 0.3333, 0.575, 0.3333, 0.6, 0.3333, 0.6, 0.4, 0.575, 0.4, 0.575, 0.4, 0.6, 0.4, 0.6, 0.4667, 0.575, 0.4667, 0.575, 0.4667, 0.6, 0.4667, 0.6, 0.5333, 0.575, 0.5333, 0.6, 0.5333, 0.625, 0.5333, 0.625, 0.6, 0.6, 0.6, 0.6, 0.6, 0.625, 0.6, 0.625, 0.6667, 0.6, 0.6667, 0.6, 0.6667, 0.625, 0.6667, 0.625, 0.7333, 0.6, 0.7333, 0.6, 0.7333, 0.625, 0.7333, 0.625, 0.8, 0.6, 0.8, 0.6, 0.8, 0.625, 0.8, 0.625, 0.8667, 0.6, 0.8667, 0.6, 0.8667, 0.625, 0.8667, 0.625, 0.9333, 0.6, 0.9333, 0.6, 0.9333, 0.625, 0.9333, 0.625, 1.0, 0.6, 1.0, 0.6, -1.11e-16, 0.625, -1.11e-16, 0.625, 0.06667, 0.6, 0.06667, 0.6, 0.06667, 0.625, 0.06667, 0.625, 0.1333, 0.6, 0.1333, 0.6, 0.1333, 0.625, 0.1333, 0.625, 0.2, 0.6, 0.2, 0.6, 0.2, 0.625, 0.2, 0.625, 0.2667, 0.6, 0.2667, 0.6, 0.2667, 0.625, 0.2667, 0.625, 0.3333, 0.6, 0.3333, 0.6, 0.3333, 0.625, 0.3333, 0.625, 0.4, 0.6, 0.4, 0.6, 0.4, 0.625, 0.4, 0.625, 0.4667, 0.6, 0.4667, 0.6, 0.4667, 0.625, 0.4667, 0.625, 0.5333, 0.6, 0.5333, 0.625, 0.5333, 0.65, 0.5333, 0.65, 0.6, 0.625, 0.6, 0.625, 0.6, 0.65, 0.6, 0.65, 0.6667, 0.625, 0.6667, 0.625, 0.6667, 0.65, 0.6667, 0.65, 0.7333, 0.625, 0.7333, 0.625, 0.7333, 0.65, 0.7333, 0.65, 0.8, 0.625, 0.8, 0.625, 0.8, 0.65, 0.8, 0.65, 0.8667, 0.625, 0.8667, 0.625, 0.8667, 0.65, 0.8667, 0.65, 0.9333, 0.625, 0.9333, 0.625, 0.9333, 0.65, 0.9333, 0.65, 1.0, 0.625, 1.0, 0.625, -1.11e-16, 0.65, -1.11e-16, 0.65, 0.06667, 0.625, 0.06667, 0.625, 0.06667, 0.65, 0.06667, 0.65, 0.1333, 0.625, 0.1333, 0.625, 0.1333, 0.65, 0.1333, 0.65, 0.2, 0.625, 0.2, 0.625, 0.2, 0.65, 0.2, 0.65, 0.2667, 0.625, 0.2667, 0.625, 0.2667, 0.65, 0.2667, 0.65, 0.3333, 0.625, 0.3333, 0.625, 0.3333, 0.65, 0.3333, 0.65, 0.4, 0.625, 0.4, 0.625, 0.4, 0.65, 0.4, 0.65, 0.4667, 0.625, 0.4667, 0.625, 0.4667, 0.65, 0.4667, 0.65, 0.5333, 0.625, 0.5333, 0.65, 0.5333, 0.675, 0.5333, 0.675, 0.6, 0.65, 0.6, 0.65, 0.6, 0.675, 0.6, 0.675, 0.6667, 0.65, 0.6667, 0.65, 0.6667, 0.675, 0.6667, 0.675, 0.7333, 0.65, 0.7333, 0.65, 0.7333, 0.675, 0.7333, 0.675, 0.8, 0.65, 0.8, 0.65, 0.8, 0.675, 0.8, 0.675, 0.8667, 0.65, 0.8667, 0.65, 0.8667, 0.675, 0.8667, 0.675, 0.9333, 0.65, 0.9333, 0.65, 0.9333, 0.675, 0.9333, 0.675, 1.0, 0.65, 1.0, 0.65, -1.11e-16, 0.675, -1.11e-16, 0.675, 0.06667, 0.65, 0.06667, 0.65, 0.06667, 0.675, 0.06667, 0.675, 0.1333, 0.65, 0.1333, 0.65, 0.1333, 0.675, 0.1333, 0.675, 0.2, 0.65, 0.2, 0.65, 0.2, 0.675, 0.2, 0.675, 0.2667, 0.65, 0.2667, 0.65, 0.2667, 0.675, 0.2667, 0.675, 0.3333, 0.65, 0.3333, 0.65, 0.3333, 0.675, 0.3333, 0.675, 0.4, 0.65, 0.4, 0.65, 0.4, 0.675, 0.4, 0.675, 0.4667, 0.65, 0.4667, 0.65, 0.4667, 0.675, 0.4667, 0.675, 0.5333, 0.65, 0.5333, 0.675, 0.5333, 0.7, 0.5333, 0.7, 0.6, 0.675, 0.6, 0.675, 0.6, 0.7, 0.6, 0.7, 0.6667, 0.675, 0.6667, 0.675, 0.6667, 0.7, 0.6667, 0.7, 0.7333, 0.675, 0.7333, 0.675, 0.7333, 0.7, 0.7333, 0.7, 0.8, 0.675, 0.8, 0.675, 0.8, 0.7, 0.8, 0.7, 0.8667, 0.675, 0.8667, 0.675, 0.8667, 0.7, 0.8667, 0.7, 0.9333, 0.675, 0.9333, 0.675, 0.9333, 0.7, 0.9333, 0.7, 1.0, 0.675, 1.0, 0.675, -1.11e-16, 0.7, -1.11e-16, 0.7, 0.06667, 0.675, 0.06667, 0.675, 0.06667, 0.7, 0.06667, 0.7, 0.1333, 0.675, 0.1333, 0.675, 0.1333, 0.7, 0.1333, 0.7, 0.2, 0.675, 0.2, 0.675, 0.2, 0.7, 0.2, 0.7, 0.2667, 0.675, 0.2667, 0.675, 0.2667, 0.7, 0.2667, 0.7, 0.3333, 0.675, 0.3333, 0.675, 0.3333, 0.7, 0.3333, 0.7, 0.4, 0.675, 0.4, 0.675, 0.4, 0.7, 0.4, 0.7, 0.4667, 0.675, 0.4667, 0.675, 0.4667, 0.7, 0.4667, 0.7, 0.5333, 0.675, 0.5333, 0.7, 0.5333, 0.725, 0.5333, 0.725, 0.6, 0.7, 0.6, 0.7, 0.6, 0.725, 0.6, 0.725, 0.6667, 0.7, 0.6667, 0.7, 0.6667, 0.725, 0.6667, 0.725, 0.7333, 0.7, 0.7333, 0.7, 0.7333, 0.725, 0.7333, 0.725, 0.8, 0.7, 0.8, 0.7, 0.8, 0.725, 0.8, 0.725, 0.8667, 0.7, 0.8667, 0.7, 0.8667, 0.725, 0.8667, 0.725, 0.9333, 0.7, 0.9333, 0.7, 0.9333, 0.725, 0.9333, 0.725, 1.0, 0.7, 1.0, 0.7, -1.11e-16, 0.725, -1.11e-16, 0.725, 0.06667, 0.7, 0.06667, 0.7, 0.06667, 0.725, 0.06667, 0.725, 0.1333, 0.7, 0.1333, 0.7, 0.1333, 0.725, 0.1333, 0.725, 0.2, 0.7, 0.2, 0.7, 0.2, 0.725, 0.2, 0.725, 0.2667, 0.7, 0.2667, 0.7, 0.2667, 0.725, 0.2667, 0.725, 0.3333, 0.7, 0.3333, 0.7, 0.3333, 0.725, 0.3333, 0.725, 0.4, 0.7, 0.4, 0.7, 0.4, 0.725, 0.4, 0.725, 0.4667, 0.7, 0.4667, 0.7, 0.4667, 0.725, 0.4667, 0.725, 0.5333, 0.7, 0.5333, 0.725, 0.5333, 0.75, 0.5333, 0.75, 0.6, 0.725, 0.6, 0.725, 0.6, 0.75, 0.6, 0.75, 0.6667, 0.725, 0.6667, 0.725, 0.6667, 0.75, 0.6667, 0.75, 0.7333, 0.725, 0.7333, 0.725, 0.7333, 0.75, 0.7333, 0.75, 0.8, 0.725, 0.8, 0.725, 0.8, 0.75, 0.8, 0.75, 0.8667, 0.725, 0.8667, 0.725, 0.8667, 0.75, 0.8667, 0.75, 0.9333, 0.725, 0.9333, 0.725, 0.9333, 0.75, 0.9333, 0.75, 1.0, 0.725, 1.0, 0.725, -1.11e-16, 0.75, -1.11e-16, 0.75, 0.06667, 0.725, 0.06667, 0.725, 0.06667, 0.75, 0.06667, 0.75, 0.1333, 0.725, 0.1333, 0.725, 0.1333, 0.75, 0.1333, 0.75, 0.2, 0.725, 0.2, 0.725, 0.2, 0.75, 0.2, 0.75, 0.2667, 0.725, 0.2667, 0.725, 0.2667, 0.75, 0.2667, 0.75, 0.3333, 0.725, 0.3333, 0.725, 0.3333, 0.75, 0.3333, 0.75, 0.4, 0.725, 0.4, 0.725, 0.4, 0.75, 0.4, 0.75, 0.4667, 0.725, 0.4667, 0.725, 0.4667, 0.75, 0.4667, 0.75, 0.5333, 0.725, 0.5333, 0.75, 0.5333, 0.775, 0.5333, 0.775, 0.6, 0.75, 0.6, 0.75, 0.6, 0.775, 0.6, 0.775, 0.6667, 0.75, 0.6667, 0.75, 0.6667, 0.775, 0.6667, 0.775, 0.7333, 0.75, 0.7333, 0.75, 0.7333, 0.775, 0.7333, 0.775, 0.8, 0.75, 0.8, 0.75, 0.8, 0.775, 0.8, 0.775, 0.8667, 0.75, 0.8667, 0.75, 0.8667, 0.775, 0.8667, 0.775, 0.9333, 0.75, 0.9333, 0.75, 0.9333, 0.775, 0.9333, 0.775, 1.0, 0.75, 1.0, 0.75, -1.11e-16, 0.775, -1.11e-16, 0.775, 0.06667, 0.75, 0.06667, 0.75, 0.06667, 0.775, 0.06667, 0.775, 0.1333, 0.75, 0.1333, 0.75, 0.1333, 0.775, 0.1333, 0.775, 0.2, 0.75, 0.2, 0.75, 0.2, 0.775, 0.2, 0.775, 0.2667, 0.75, 0.2667, 0.75, 0.2667, 0.775, 0.2667, 0.775, 0.3333, 0.75, 0.3333, 0.75, 0.3333, 0.775, 0.3333, 0.775, 0.4, 0.75, 0.4, 0.75, 0.4, 0.775, 0.4, 0.775, 0.4667, 0.75, 0.4667, 0.75, 0.4667, 0.775, 0.4667, 0.775, 0.5333, 0.75, 0.5333, 0.775, 0.5333, 0.8, 0.5333, 0.8, 0.6, 0.775, 0.6, 0.775, 0.6, 0.8, 0.6, 0.8, 0.6667, 0.775, 0.6667, 0.775, 0.6667, 0.8, 0.6667, 0.8, 0.7333, 0.775, 0.7333, 0.775, 0.7333, 0.8, 0.7333, 0.8, 0.8, 0.775, 0.8, 0.775, 0.8, 0.8, 0.8, 0.8, 0.8667, 0.775, 0.8667, 0.775, 0.8667, 0.8, 0.8667, 0.8, 0.9333, 0.775, 0.9333, 0.775, 0.9333, 0.8, 0.9333, 0.8, 1.0, 0.775, 1.0, 0.775, -1.11e-16, 0.8, -1.11e-16, 0.8, 0.06667, 0.775, 0.06667, 0.775, 0.06667, 0.8, 0.06667, 0.8, 0.1333, 0.775, 0.1333, 0.775, 0.1333, 0.8, 0.1333, 0.8, 0.2, 0.775, 0.2, 0.775, 0.2, 0.8, 0.2, 0.8, 0.2667, 0.775, 0.2667, 0.775, 0.2667, 0.8, 0.2667, 0.8, 0.3333, 0.775, 0.3333, 0.775, 0.3333, 0.8, 0.3333, 0.8, 0.4, 0.775, 0.4, 0.775, 0.4, 0.8, 0.4, 0.8, 0.4667, 0.775, 0.4667, 0.775, 0.4667, 0.8, 0.4667, 0.8, 0.5333, 0.775, 0.5333, 0.8, 0.5333, 0.825, 0.5333, 0.825, 0.6, 0.8, 0.6, 0.8, 0.6, 0.825, 0.6, 0.825, 0.6667, 0.8, 0.6667, 0.8, 0.6667, 0.825, 0.6667, 0.825, 0.7333, 0.8, 0.7333, 0.8, 0.7333, 0.825, 0.7333, 0.825, 0.8, 0.8, 0.8, 0.8, 0.8, 0.825, 0.8, 0.825, 0.8667, 0.8, 0.8667, 0.8, 0.8667, 0.825, 0.8667, 0.825, 0.9333, 0.8, 0.9333, 0.8, 0.9333, 0.825, 0.9333, 0.825, 1.0, 0.8, 1.0, 0.8, -1.11e-16, 0.825, -1.11e-16, 0.825, 0.06667, 0.8, 0.06667, 0.8, 0.06667, 0.825, 0.06667, 0.825, 0.1333, 0.8, 0.1333, 0.8, 0.1333, 0.825, 0.1333, 0.825, 0.2, 0.8, 0.2, 0.8, 0.2, 0.825, 0.2, 0.825, 0.2667, 0.8, 0.2667, 0.8, 0.2667, 0.825, 0.2667, 0.825, 0.3333, 0.8, 0.3333, 0.8, 0.3333, 0.825, 0.3333, 0.825, 0.4, 0.8, 0.4, 0.8, 0.4, 0.825, 0.4, 0.825, 0.4667, 0.8, 0.4667, 0.8, 0.4667, 0.825, 0.4667, 0.825, 0.5333, 0.8, 0.5333, 0.825, 0.5333, 0.85, 0.5333, 0.85, 0.6, 0.825, 0.6, 0.825, 0.6, 0.85, 0.6, 0.85, 0.6667, 0.825, 0.6667, 0.825, 0.6667, 0.85, 0.6667, 0.85, 0.7333, 0.825, 0.7333, 0.825, 0.7333, 0.85, 0.7333, 0.85, 0.8, 0.825, 0.8, 0.825, 0.8, 0.85, 0.8, 0.85, 0.8667, 0.825, 0.8667, 0.825, 0.8667, 0.85, 0.8667, 0.85, 0.9333, 0.825, 0.9333, 0.825, 0.9333, 0.85, 0.9333, 0.85, 1.0, 0.825, 1.0, 0.825, -1.11e-16, 0.85, -1.11e-16, 0.85, 0.06667, 0.825, 0.06667, 0.825, 0.06667, 0.85, 0.06667, 0.85, 0.1333, 0.825, 0.1333, 0.825, 0.1333, 0.85, 0.1333, 0.85, 0.2, 0.825, 0.2, 0.825, 0.2, 0.85, 0.2, 0.85, 0.2667, 0.825, 0.2667, 0.825, 0.2667, 0.85, 0.2667, 0.85, 0.3333, 0.825, 0.3333, 0.825, 0.3333, 0.85, 0.3333, 0.85, 0.4, 0.825, 0.4, 0.825, 0.4, 0.85, 0.4, 0.85, 0.4667, 0.825, 0.4667, 0.825, 0.4667, 0.85, 0.4667, 0.85, 0.5333, 0.825, 0.5333, 0.85, 0.5333, 0.875, 0.5333, 0.875, 0.6, 0.85, 0.6, 0.85, 0.6, 0.875, 0.6, 0.875, 0.6667, 0.85, 0.6667, 0.85, 0.6667, 0.875, 0.6667, 0.875, 0.7333, 0.85, 0.7333, 0.85, 0.7333, 0.875, 0.7333, 0.875, 0.8, 0.85, 0.8, 0.85, 0.8, 0.875, 0.8, 0.875, 0.8667, 0.85, 0.8667, 0.85, 0.8667, 0.875, 0.8667, 0.875, 0.9333, 0.85, 0.9333, 0.85, 0.9333, 0.875, 0.9333, 0.875, 1.0, 0.85, 1.0, 0.85, -1.11e-16, 0.875, -1.11e-16, 0.875, 0.06667, 0.85, 0.06667, 0.85, 0.06667, 0.875, 0.06667, 0.875, 0.1333, 0.85, 0.1333, 0.85, 0.1333, 0.875, 0.1333, 0.875, 0.2, 0.85, 0.2, 0.85, 0.2, 0.875, 0.2, 0.875, 0.2667, 0.85, 0.2667, 0.85, 0.2667, 0.875, 0.2667, 0.875, 0.3333, 0.85, 0.3333, 0.85, 0.3333, 0.875, 0.3333, 0.875, 0.4, 0.85, 0.4, 0.85, 0.4, 0.875, 0.4, 0.875, 0.4667, 0.85, 0.4667, 0.85, 0.4667, 0.875, 0.4667, 0.875, 0.5333, 0.85, 0.5333, 0.875, 0.5333, 0.9, 0.5333, 0.9, 0.6, 0.875, 0.6, 0.875, 0.6, 0.9, 0.6, 0.9, 0.6667, 0.875, 0.6667, 0.875, 0.6667, 0.9, 0.6667, 0.9, 0.7333, 0.875, 0.7333, 0.875, 0.7333, 0.9, 0.7333, 0.9, 0.8, 0.875, 0.8, 0.875, 0.8, 0.9, 0.8, 0.9, 0.8667, 0.875, 0.8667, 0.875, 0.8667, 0.9, 0.8667, 0.9, 0.9333, 0.875, 0.9333, 0.875, 0.9333, 0.9, 0.9333, 0.9, 1.0, 0.875, 1.0, 0.875, -1.11e-16, 0.9, -1.11e-16, 0.9, 0.06667, 0.875, 0.06667, 0.875, 0.06667, 0.9, 0.06667, 0.9, 0.1333, 0.875, 0.1333, 0.875, 0.1333, 0.9, 0.1333, 0.9, 0.2, 0.875, 0.2, 0.875, 0.2, 0.9, 0.2, 0.9, 0.2667, 0.875, 0.2667, 0.875, 0.2667, 0.9, 0.2667, 0.9, 0.3333, 0.875, 0.3333, 0.875, 0.3333, 0.9, 0.3333, 0.9, 0.4, 0.875, 0.4, 0.875, 0.4, 0.9, 0.4, 0.9, 0.4667, 0.875, 0.4667, 0.875, 0.4667, 0.9, 0.4667, 0.9, 0.5333, 0.875, 0.5333, 0.9, 0.5333, 0.925, 0.5333, 0.925, 0.6, 0.9, 0.6, 0.9, 0.6, 0.925, 0.6, 0.925, 0.6667, 0.9, 0.6667, 0.9, 0.6667, 0.925, 0.6667, 0.925, 0.7333, 0.9, 0.7333, 0.9, 0.7333, 0.925, 0.7333, 0.925, 0.8, 0.9, 0.8, 0.9, 0.8, 0.925, 0.8, 0.925, 0.8667, 0.9, 0.8667, 0.9, 0.8667, 0.925, 0.8667, 0.925, 0.9333, 0.9, 0.9333, 0.9, 0.9333, 0.925, 0.9333, 0.925, 1.0, 0.9, 1.0, 0.9, -1.11e-16, 0.925, -1.11e-16, 0.925, 0.06667, 0.9, 0.06667, 0.9, 0.06667, 0.925, 0.06667, 0.925, 0.1333, 0.9, 0.1333, 0.9, 0.1333, 0.925, 0.1333, 0.925, 0.2, 0.9, 0.2, 0.9, 0.2, 0.925, 0.2, 0.925, 0.2667, 0.9, 0.2667, 0.9, 0.2667, 0.925, 0.2667, 0.925, 0.3333, 0.9, 0.3333, 0.9, 0.3333, 0.925, 0.3333, 0.925, 0.4, 0.9, 0.4, 0.9, 0.4, 0.925, 0.4, 0.925, 0.4667, 0.9, 0.4667, 0.9, 0.4667, 0.925, 0.4667, 0.925, 0.5333, 0.9, 0.5333, 0.925, 0.5333, 0.95, 0.5333, 0.95, 0.6, 0.925, 0.6, 0.925, 0.6, 0.95, 0.6, 0.95, 0.6667, 0.925, 0.6667, 0.925, 0.6667, 0.95, 0.6667, 0.95, 0.7333, 0.925, 0.7333, 0.925, 0.7333, 0.95, 0.7333, 0.95, 0.8, 0.925, 0.8, 0.925, 0.8, 0.95, 0.8, 0.95, 0.8667, 0.925, 0.8667, 0.925, 0.8667, 0.95, 0.8667, 0.95, 0.9333, 0.925, 0.9333, 0.925, 0.9333, 0.95, 0.9333, 0.95, 1.0, 0.925, 1.0, 0.925, -1.11e-16, 0.95, -1.11e-16, 0.95, 0.06667, 0.925, 0.06667, 0.925, 0.06667, 0.95, 0.06667, 0.95, 0.1333, 0.925, 0.1333, 0.925, 0.1333, 0.95, 0.1333, 0.95, 0.2, 0.925, 0.2, 0.925, 0.2, 0.95, 0.2, 0.95, 0.2667, 0.925, 0.2667, 0.925, 0.2667, 0.95, 0.2667, 0.95, 0.3333, 0.925, 0.3333, 0.925, 0.3333, 0.95, 0.3333, 0.95, 0.4, 0.925, 0.4, 0.925, 0.4, 0.95, 0.4, 0.95, 0.4667, 0.925, 0.4667, 0.925, 0.4667, 0.95, 0.4667, 0.95, 0.5333, 0.925, 0.5333, 0.95, 0.5333, 0.975, 0.5333, 0.975, 0.6, 0.95, 0.6, 0.95, 0.6, 0.975, 0.6, 0.975, 0.6667, 0.95, 0.6667, 0.95, 0.6667, 0.975, 0.6667, 0.975, 0.7333, 0.95, 0.7333, 0.95, 0.7333, 0.975, 0.7333, 0.975, 0.8, 0.95, 0.8, 0.95, 0.8, 0.975, 0.8, 0.975, 0.8667, 0.95, 0.8667, 0.95, 0.8667, 0.975, 0.8667, 0.975, 0.9333, 0.95, 0.9333, 0.95, 0.9333, 0.975, 0.9333, 0.975, 1.0, 0.95, 1.0, 0.95, -1.11e-16, 0.975, -1.11e-16, 0.975, 0.06667, 0.95, 0.06667, 0.95, 0.06667, 0.975, 0.06667, 0.975, 0.1333, 0.95, 0.1333, 0.95, 0.1333, 0.975, 0.1333, 0.975, 0.2, 0.95, 0.2, 0.95, 0.2, 0.975, 0.2, 0.975, 0.2667, 0.95, 0.2667, 0.95, 0.2667, 0.975, 0.2667, 0.975, 0.3333, 0.95, 0.3333, 0.95, 0.3333, 0.975, 0.3333, 0.975, 0.4, 0.95, 0.4, 0.95, 0.4, 0.975, 0.4, 0.975, 0.4667, 0.95, 0.4667, 0.95, 0.4667, 0.975, 0.4667, 0.975, 0.5333, 0.95, 0.5333, 0.975, 0.5333, 1.0, 0.5333, 1.0, 0.6, 0.975, 0.6, 0.975, 0.6, 1.0, 0.6, 1.0, 0.6667, 0.975, 0.6667, 0.975, 0.6667, 1.0, 0.6667, 1.0, 0.7333, 0.975, 0.7333, 0.975, 0.7333, 1.0, 0.7333, 1.0, 0.8, 0.975, 0.8, 0.975, 0.8, 1.0, 0.8, 1.0, 0.8667, 0.975, 0.8667, 0.975, 0.8667, 1.0, 0.8667, 1.0, 0.9333, 0.975, 0.9333, 0.975, 0.9333, 1.0, 0.9333, 1.0, 1.0, 0.975, 1.0, 0.975, -1.11e-16, 1.0, -1.11e-16, 1.0, 0.06667, 0.975, 0.06667, 0.975, 0.06667, 1.0, 0.06667, 1.0, 0.1333, 0.975, 0.1333, 0.975, 0.1333, 1.0, 0.1333, 1.0, 0.2, 0.975, 0.2, 0.975, 0.2, 1.0, 0.2, 1.0, 0.2667, 0.975, 0.2667, 0.975, 0.2667, 1.0, 0.2667, 1.0, 0.3333, 0.975, 0.3333, 0.975, 0.3333, 1.0, 0.3333, 1.0, 0.4, 0.975, 0.4, 0.975, 0.4, 1.0, 0.4, 1.0, 0.4667, 0.975, 0.4667, 0.975, 0.4667, 1.0, 0.4667, 1.0, 0.5333, 0.975, 0.5333, 4.441e-16, 0.5333, 0.025, 0.5333, 0.025, 0.6, 4.441e-16, 0.6, 4.441e-16, 0.6, 0.025, 0.6, 0.025, 0.6667, 4.441e-16, 0.6667, 4.441e-16, 0.6667, 0.025, 0.6667, 0.025, 0.7333, 4.441e-16, 0.7333, 4.441e-16, 0.7333, 0.025, 0.7333, 0.025, 0.8, 4.441e-16, 0.8, 4.441e-16, 0.8, 0.025, 0.8, 0.025, 0.8667, 4.441e-16, 0.8667, 4.441e-16, 0.8667, 0.025, 0.8667, 0.025, 0.9333, 4.441e-16, 0.9333, 4.441e-16, 0.9333, 0.025, 0.9333, 0.025, 1.0, 4.441e-16, 1.0, 4.441e-16, -1.11e-16, 0.025, -1.11e-16, 0.025, 0.06667, 4.441e-16, 0.06667, 4.441e-16, 0.06667, 0.025, 0.06667, 0.025, 0.1333, 4.441e-16, 0.1333, 4.441e-16, 0.1333, 0.025, 0.1333, 0.025, 0.2, 4.441e-16, 0.2, 4.441e-16, 0.2, 0.025, 0.2, 0.025, 0.2667, 4.441e-16, 0.2667, 4.441e-16, 0.2667, 0.025, 0.2667, 0.025, 0.3333, 4.441e-16, 0.3333, 4.441e-16, 0.3333, 0.025, 0.3333, 0.025, 0.4, 4.441e-16, 0.4, 4.441e-16, 0.4, 0.025, 0.4, 0.025, 0.4667, 4.441e-16, 0.4667, 4.441e-16, 0.4667, 0.025, 0.4667, 0.025, 0.5333, 4.441e-16, 0.5333, 0.025, 0.5333, 0.05, 0.5333, 0.05, 0.6, 0.025, 0.6, 0.025, 0.6, 0.05, 0.6, 0.05, 0.6667, 0.025, 0.6667, 0.025, 0.6667, 0.05, 0.6667, 0.05, 0.7333, 0.025, 0.7333, 0.025, 0.7333, 0.05, 0.7333, 0.05, 0.8, 0.025, 0.8, 0.025, 0.8, 0.05, 0.8, 0.05, 0.8667, 0.025, 0.8667, 0.025, 0.8667, 0.05, 0.8667, 0.05, 0.9333, 0.025, 0.9333, 0.025, 0.9333, 0.05, 0.9333, 0.05, 1.0, 0.025, 1.0, 0.025, -1.11e-16, 0.05, -1.11e-16, 0.05, 0.06667, 0.025, 0.06667, 0.025, 0.06667, 0.05, 0.06667, 0.05, 0.1333, 0.025, 0.1333, 0.025, 0.1333, 0.05, 0.1333, 0.05, 0.2, 0.025, 0.2, 0.025, 0.2, 0.05, 0.2, 0.05, 0.2667, 0.025, 0.2667, 0.025, 0.2667, 0.05, 0.2667, 0.05, 0.3333, 0.025, 0.3333, 0.025, 0.3333, 0.05, 0.3333, 0.05, 0.4, 0.025, 0.4, 0.025, 0.4, 0.05, 0.4, 0.05, 0.4667, 0.025, 0.4667, 0.025, 0.4667, 0.05, 0.4667, 0.05, 0.5333, 0.025, 0.5333, 0.05, 0.5333, 0.075, 0.5333, 0.075, 0.6, 0.05, 0.6, 0.05, 0.6, 0.075, 0.6, 0.075, 0.6667, 0.05, 0.6667, 0.05, 0.6667, 0.075, 0.6667, 0.075, 0.7333, 0.05, 0.7333, 0.05, 0.7333, 0.075, 0.7333, 0.075, 0.8, 0.05, 0.8, 0.05, 0.8, 0.075, 0.8, 0.075, 0.8667, 0.05, 0.8667, 0.05, 0.8667, 0.075, 0.8667, 0.075, 0.9333, 0.05, 0.9333, 0.05, 0.9333, 0.075, 0.9333, 0.075, 1.0, 0.05, 1.0, 0.05, -1.11e-16, 0.075, -1.11e-16, 0.075, 0.06667, 0.05, 0.06667, 0.05, 0.06667, 0.075, 0.06667, 0.075, 0.1333, 0.05, 0.1333, 0.05, 0.1333, 0.075, 0.1333, 0.075, 0.2, 0.05, 0.2, 0.05, 0.2, 0.075, 0.2, 0.075, 0.2667, 0.05, 0.2667, 0.05, 0.2667, 0.075, 0.2667, 0.075, 0.3333, 0.05, 0.3333, 0.05, 0.3333, 0.075, 0.3333, 0.075, 0.4, 0.05, 0.4, 0.05, 0.4, 0.075, 0.4, 0.075, 0.4667, 0.05, 0.4667, 0.05, 0.4667, 0.075, 0.4667, 0.075, 0.5333, 0.05, 0.5333, 0.075, 0.5333, 0.1, 0.5333, 0.1, 0.6, 0.075, 0.6, 0.075, 0.6, 0.1, 0.6, 0.1, 0.6667, 0.075, 0.6667, 0.075, 0.6667, 0.1, 0.6667, 0.1, 0.7333, 0.075, 0.7333, 0.075, 0.7333, 0.1, 0.7333, 0.1, 0.8, 0.075, 0.8, 0.075, 0.8, 0.1, 0.8, 0.1, 0.8667, 0.075, 0.8667, 0.075, 0.8667, 0.1, 0.8667, 0.1, 0.9333, 0.075, 0.9333, 0.075, 0.9333, 0.1, 0.9333, 0.1, 1.0, 0.075, 1.0, 0.075, -1.11e-16, 0.1, -1.11e-16, 0.1, 0.06667, 0.075, 0.06667, 0.075, 0.06667, 0.1, 0.06667, 0.1, 0.1333, 0.075, 0.1333, 0.075, 0.1333, 0.1, 0.1333, 0.1, 0.2, 0.075, 0.2, 0.075, 0.2, 0.1, 0.2, 0.1, 0.2667, 0.075, 0.2667, 0.075, 0.2667, 0.1, 0.2667, 0.1, 0.3333, 0.075, 0.3333, 0.075, 0.3333, 0.1, 0.3333, 0.1, 0.4, 0.075, 0.4, 0.075, 0.4, 0.1, 0.4, 0.1, 0.4667, 0.075, 0.4667, 0.075, 0.4667, 0.1, 0.4667, 0.1, 0.5333, 0.075, 0.5333, 0.1, 0.5333, 0.125, 0.5333, 0.125, 0.6, 0.1, 0.6, 0.1, 0.6, 0.125, 0.6, 0.125, 0.6667, 0.1, 0.6667, 0.1, 0.6667, 0.125, 0.6667, 0.125, 0.7333, 0.1, 0.7333, 0.1, 0.7333, 0.125, 0.7333, 0.125, 0.8, 0.1, 0.8, 0.1, 0.8, 0.125, 0.8, 0.125, 0.8667, 0.1, 0.8667, 0.1, 0.8667, 0.125, 0.8667, 0.125, 0.9333, 0.1, 0.9333, 0.1, 0.9333, 0.125, 0.9333, 0.125, 1.0, 0.1, 1.0, 0.1, -1.11e-16, 0.125, -1.11e-16, 0.125, 0.06667, 0.1, 0.06667, 0.1, 0.06667, 0.125, 0.06667, 0.125, 0.1333, 0.1, 0.1333, 0.1, 0.1333, 0.125, 0.1333, 0.125, 0.2, 0.1, 0.2, 0.1, 0.2, 0.125, 0.2, 0.125, 0.2667, 0.1, 0.2667, 0.1, 0.2667, 0.125, 0.2667, 0.125, 0.3333, 0.1, 0.3333, 0.1, 0.3333, 0.125, 0.3333, 0.125, 0.4, 0.1, 0.4, 0.1, 0.4, 0.125, 0.4, 0.125, 0.4667, 0.1, 0.4667, 0.1, 0.4667, 0.125, 0.4667, 0.125, 0.5333, 0.1, 0.5333, 0.125, 0.5333, 0.15, 0.5333, 0.15, 0.6, 0.125, 0.6, 0.125, 0.6, 0.15, 0.6, 0.15, 0.6667, 0.125, 0.6667, 0.125, 0.6667, 0.15, 0.6667, 0.15, 0.7333, 0.125, 0.7333, 0.125, 0.7333, 0.15, 0.7333, 0.15, 0.8, 0.125, 0.8, 0.125, 0.8, 0.15, 0.8, 0.15, 0.8667, 0.125, 0.8667, 0.125, 0.8667, 0.15, 0.8667, 0.15, 0.9333, 0.125, 0.9333, 0.125, 0.9333, 0.15, 0.9333, 0.15, 1.0, 0.125, 1.0, 0.125, -1.11e-16, 0.15, -1.11e-16, 0.15, 0.06667, 0.125, 0.06667, 0.125, 0.06667, 0.15, 0.06667, 0.15, 0.1333, 0.125, 0.1333, 0.125, 0.1333, 0.15, 0.1333, 0.15, 0.2, 0.125, 0.2, 0.125, 0.2, 0.15, 0.2, 0.15, 0.2667, 0.125, 0.2667, 0.125, 0.2667, 0.15, 0.2667, 0.15, 0.3333, 0.125, 0.3333, 0.125, 0.3333, 0.15, 0.3333, 0.15, 0.4, 0.125, 0.4, 0.125, 0.4, 0.15, 0.4, 0.15, 0.4667, 0.125, 0.4667, 0.125, 0.4667, 0.15, 0.4667, 0.15, 0.5333, 0.125, 0.5333, 0.15, 0.5333, 0.175, 0.5333, 0.175, 0.6, 0.15, 0.6, 0.15, 0.6, 0.175, 0.6, 0.175, 0.6667, 0.15, 0.6667, 0.15, 0.6667, 0.175, 0.6667, 0.175, 0.7333, 0.15, 0.7333, 0.15, 0.7333, 0.175, 0.7333, 0.175, 0.8, 0.15, 0.8, 0.15, 0.8, 0.175, 0.8, 0.175, 0.8667, 0.15, 0.8667, 0.15, 0.8667, 0.175, 0.8667, 0.175, 0.9333, 0.15, 0.9333, 0.15, 0.9333, 0.175, 0.9333, 0.175, 1.0, 0.15, 1.0, 0.15, -1.11e-16, 0.175, -1.11e-16, 0.175, 0.06667, 0.15, 0.06667, 0.15, 0.06667, 0.175, 0.06667, 0.175, 0.1333, 0.15, 0.1333, 0.15, 0.1333, 0.175, 0.1333, 0.175, 0.2, 0.15, 0.2, 0.15, 0.2, 0.175, 0.2, 0.175, 0.2667, 0.15, 0.2667, 0.15, 0.2667, 0.175, 0.2667, 0.175, 0.3333, 0.15, 0.3333, 0.15, 0.3333, 0.175, 0.3333, 0.175, 0.4, 0.15, 0.4, 0.15, 0.4, 0.175, 0.4, 0.175, 0.4667, 0.15, 0.4667, 0.15, 0.4667, 0.175, 0.4667, 0.175, 0.5333, 0.15, 0.5333, 0.175, 0.5333, 0.2, 0.5333, 0.2, 0.6, 0.175, 0.6, 0.175, 0.6, 0.2, 0.6, 0.2, 0.6667, 0.175, 0.6667, 0.175, 0.6667, 0.2, 0.6667, 0.2, 0.7333, 0.175, 0.7333, 0.175, 0.7333, 0.2, 0.7333, 0.2, 0.8, 0.175, 0.8, 0.175, 0.8, 0.2, 0.8, 0.2, 0.8667, 0.175, 0.8667, 0.175, 0.8667, 0.2, 0.8667, 0.2, 0.9333, 0.175, 0.9333, 0.175, 0.9333, 0.2, 0.9333, 0.2, 1.0, 0.175, 1.0, 0.175, -1.11e-16, 0.2, -1.11e-16, 0.2, 0.06667, 0.175, 0.06667, 0.175, 0.06667, 0.2, 0.06667, 0.2, 0.1333, 0.175, 0.1333, 0.175, 0.1333, 0.2, 0.1333, 0.2, 0.2, 0.175, 0.2, 0.175, 0.2, 0.2, 0.2, 0.2, 0.2667, 0.175, 0.2667, 0.175, 0.2667, 0.2, 0.2667, 0.2, 0.3333, 0.175, 0.3333, 0.175, 0.3333, 0.2, 0.3333, 0.2, 0.4, 0.175, 0.4, 0.175, 0.4, 0.2, 0.4, 0.2, 0.4667, 0.175, 0.4667, 0.175, 0.4667, 0.2, 0.4667, 0.2, 0.5333, 0.175, 0.5333, 0.2, 0.5333, 0.225, 0.5333, 0.225, 0.6, 0.2, 0.6, 0.2, 0.6, 0.225, 0.6, 0.225, 0.6667, 0.2, 0.6667, 0.2, 0.6667, 0.225, 0.6667, 0.225, 0.7333, 0.2, 0.7333, 0.2, 0.7333, 0.225, 0.7333, 0.225, 0.8, 0.2, 0.8, 0.2, 0.8, 0.225, 0.8, 0.225, 0.8667, 0.2, 0.8667, 0.2, 0.8667, 0.225, 0.8667, 0.225, 0.9333, 0.2, 0.9333, 0.2, 0.9333, 0.225, 0.9333, 0.225, 1.0, 0.2, 1.0, 0.2, -1.11e-16, 0.225, -1.11e-16, 0.225, 0.06667, 0.2, 0.06667, 0.2, 0.06667, 0.225, 0.06667, 0.225, 0.1333, 0.2, 0.1333, 0.2, 0.1333, 0.225, 0.1333, 0.225, 0.2, 0.2, 0.2, 0.2, 0.2, 0.225, 0.2, 0.225, 0.2667, 0.2, 0.2667, 0.2, 0.2667, 0.225, 0.2667, 0.225, 0.3333, 0.2, 0.3333, 0.2, 0.3333, 0.225, 0.3333, 0.225, 0.4, 0.2, 0.4, 0.2, 0.4, 0.225, 0.4, 0.225, 0.4667, 0.2, 0.4667, 0.2, 0.4667, 0.225, 0.4667, 0.225, 0.5333, 0.2, 0.5333, 0.225, 0.5333, 0.25, 0.5333, 0.25, 0.6, 0.225, 0.6, 0.225, 0.6, 0.25, 0.6, 0.25, 0.6667, 0.225, 0.6667, 0.225, 0.6667, 0.25, 0.6667, 0.25, 0.7333, 0.225, 0.7333, 0.225, 0.7333, 0.25, 0.7333, 0.25, 0.8, 0.225, 0.8, 0.225, 0.8, 0.25, 0.8, 0.25, 0.8667, 0.225, 0.8667, 0.225, 0.8667, 0.25, 0.8667, 0.25, 0.9333, 0.225, 0.9333, 0.225, 0.9333, 0.25, 0.9333, 0.25, 1.0, 0.225, 1.0, 0.225, -1.11e-16, 0.25, -1.11e-16, 0.25, 0.06667, 0.225, 0.06667, 0.225, 0.06667, 0.25, 0.06667, 0.25, 0.1333, 0.225, 0.1333, 0.225, 0.1333, 0.25, 0.1333, 0.25, 0.2, 0.225, 0.2, 0.225, 0.2, 0.25, 0.2, 0.25, 0.2667, 0.225, 0.2667, 0.225, 0.2667, 0.25, 0.2667, 0.25, 0.3333, 0.225, 0.3333, 0.225, 0.3333, 0.25, 0.3333, 0.25, 0.4, 0.225, 0.4, 0.225, 0.4, 0.25, 0.4, 0.25, 0.4667, 0.225, 0.4667, 0.225, 0.4667, 0.25, 0.4667, 0.25, 0.5333, 0.225, 0.5333, 0.25, 0.5333, 0.275, 0.5333, 0.275, 0.6, 0.25, 0.6, 0.25, 0.6, 0.275, 0.6, 0.275, 0.6667, 0.25, 0.6667, 0.25, 0.6667, 0.275, 0.6667, 0.275, 0.7333, 0.25, 0.7333, 0.25, 0.7333, 0.275, 0.7333, 0.275, 0.8, 0.25, 0.8, 0.25, 0.8, 0.275, 0.8, 0.275, 0.8667, 0.25, 0.8667, 0.25, 0.8667, 0.275, 0.8667, 0.275, 0.9333, 0.25, 0.9333, 0.25, 0.9333, 0.275, 0.9333, 0.275, 1.0, 0.25, 1.0, 0.25, -1.11e-16, 0.275, -1.11e-16, 0.275, 0.06667, 0.25, 0.06667, 0.25, 0.06667, 0.275, 0.06667, 0.275, 0.1333, 0.25, 0.1333, 0.25, 0.1333, 0.275, 0.1333, 0.275, 0.2, 0.25, 0.2, 0.25, 0.2, 0.275, 0.2, 0.275, 0.2667, 0.25, 0.2667, 0.25, 0.2667, 0.275, 0.2667, 0.275, 0.3333, 0.25, 0.3333, 0.25, 0.3333, 0.275, 0.3333, 0.275, 0.4, 0.25, 0.4, 0.25, 0.4, 0.275, 0.4, 0.275, 0.4667, 0.25, 0.4667, 0.25, 0.4667, 0.275, 0.4667, 0.275, 0.5333, 0.25, 0.5333, 0.275, 0.5333, 0.3, 0.5333, 0.3, 0.6, 0.275, 0.6, 0.275, 0.6, 0.3, 0.6, 0.3, 0.6667, 0.275, 0.6667, 0.275, 0.6667, 0.3, 0.6667, 0.3, 0.7333, 0.275, 0.7333, 0.275, 0.7333, 0.3, 0.7333, 0.3, 0.8, 0.275, 0.8, 0.275, 0.8, 0.3, 0.8, 0.3, 0.8667, 0.275, 0.8667, 0.275, 0.8667, 0.3, 0.8667, 0.3, 0.9333, 0.275, 0.9333, 0.275, 0.9333, 0.3, 0.9333, 0.3, 1.0, 0.275, 1.0, 0.275, -1.11e-16, 0.3, -1.11e-16, 0.3, 0.06667, 0.275, 0.06667, 0.275, 0.06667, 0.3, 0.06667, 0.3, 0.1333, 0.275, 0.1333, 0.275, 0.1333, 0.3, 0.1333, 0.3, 0.2, 0.275, 0.2, 0.275, 0.2, 0.3, 0.2, 0.3, 0.2667, 0.275, 0.2667, 0.275, 0.2667, 0.3, 0.2667, 0.3, 0.3333, 0.275, 0.3333, 0.275, 0.3333, 0.3, 0.3333, 0.3, 0.4, 0.275, 0.4, 0.275, 0.4, 0.3, 0.4, 0.3, 0.4667, 0.275, 0.4667, 0.275, 0.4667, 0.3, 0.4667, 0.3, 0.5333, 0.275, 0.5333, 0.3, 0.5333, 0.325, 0.5333, 0.325, 0.6, 0.3, 0.6, 0.3, 0.6, 0.325, 0.6, 0.325, 0.6667, 0.3, 0.6667, 0.3, 0.6667, 0.325, 0.6667, 0.325, 0.7333, 0.3, 0.7333, 0.3, 0.7333, 0.325, 0.7333, 0.325, 0.8, 0.3, 0.8, 0.3, 0.8, 0.325, 0.8, 0.325, 0.8667, 0.3, 0.8667, 0.3, 0.8667, 0.325, 0.8667, 0.325, 0.9333, 0.3, 0.9333, 0.3, 0.9333, 0.325, 0.9333, 0.325, 1.0, 0.3, 1.0, 0.3, -1.11e-16, 0.325, -1.11e-16, 0.325, 0.06667, 0.3, 0.06667, 0.3, 0.06667, 0.325, 0.06667, 0.325, 0.1333, 0.3, 0.1333, 0.3, 0.1333, 0.325, 0.1333, 0.325, 0.2, 0.3, 0.2, 0.3, 0.2, 0.325, 0.2, 0.325, 0.2667, 0.3, 0.2667, 0.3, 0.2667, 0.325, 0.2667, 0.325, 0.3333, 0.3, 0.3333, 0.3, 0.3333, 0.325, 0.3333, 0.325, 0.4, 0.3, 0.4, 0.3, 0.4, 0.325, 0.4, 0.325, 0.4667, 0.3, 0.4667, 0.3, 0.4667, 0.325, 0.4667, 0.325, 0.5333, 0.3, 0.5333, 0.325, 0.5333, 0.35, 0.5333, 0.35, 0.6, 0.325, 0.6, 0.325, 0.6, 0.35, 0.6, 0.35, 0.6667, 0.325, 0.6667, 0.325, 0.6667, 0.35, 0.6667, 0.35, 0.7333, 0.325, 0.7333, 0.325, 0.7333, 0.35, 0.7333, 0.35, 0.8, 0.325, 0.8, 0.325, 0.8, 0.35, 0.8, 0.35, 0.8667, 0.325, 0.8667, 0.325, 0.8667, 0.35, 0.8667, 0.35, 0.9333, 0.325, 0.9333, 0.325, 0.9333, 0.35, 0.9333, 0.35, 1.0, 0.325, 1.0, 0.325, -1.11e-16, 0.35, -1.11e-16, 0.35, 0.06667, 0.325, 0.06667, 0.325, 0.06667, 0.35, 0.06667, 0.35, 0.1333, 0.325, 0.1333, 0.325, 0.1333, 0.35, 0.1333, 0.35, 0.2, 0.325, 0.2, 0.325, 0.2, 0.35, 0.2, 0.35, 0.2667, 0.325, 0.2667, 0.325, 0.2667, 0.35, 0.2667, 0.35, 0.3333, 0.325, 0.3333, 0.325, 0.3333, 0.35, 0.3333, 0.35, 0.4, 0.325, 0.4, 0.325, 0.4, 0.35, 0.4, 0.35, 0.4667, 0.325, 0.4667, 0.325, 0.4667, 0.35, 0.4667, 0.35, 0.5333, 0.325, 0.5333, 0.35, 0.5333, 0.375, 0.5333, 0.375, 0.6, 0.35, 0.6, 0.35, 0.6, 0.375, 0.6, 0.375, 0.6667, 0.35, 0.6667, 0.35, 0.6667, 0.375, 0.6667, 0.375, 0.7333, 0.35, 0.7333, 0.35, 0.7333, 0.375, 0.7333, 0.375, 0.8, 0.35, 0.8, 0.35, 0.8, 0.375, 0.8, 0.375, 0.8667, 0.35, 0.8667, 0.35, 0.8667, 0.375, 0.8667, 0.375, 0.9333, 0.35, 0.9333, 0.35, 0.9333, 0.375, 0.9333, 0.375, 1.0, 0.35, 1.0, 0.35, -1.11e-16, 0.375, -1.11e-16, 0.375, 0.06667, 0.35, 0.06667, 0.35, 0.06667, 0.375, 0.06667, 0.375, 0.1333, 0.35, 0.1333, 0.35, 0.1333, 0.375, 0.1333, 0.375, 0.2, 0.35, 0.2, 0.35, 0.2, 0.375, 0.2, 0.375, 0.2667, 0.35, 0.2667, 0.35, 0.2667, 0.375, 0.2667, 0.375, 0.3333, 0.35, 0.3333, 0.35, 0.3333, 0.375, 0.3333, 0.375, 0.4, 0.35, 0.4, 0.35, 0.4, 0.375, 0.4, 0.375, 0.4667, 0.35, 0.4667, 0.35, 0.4667, 0.375, 0.4667, 0.375, 0.5333, 0.35, 0.5333, 0.375, 0.5333, 0.4, 0.5333, 0.4, 0.6, 0.375, 0.6, 0.375, 0.6, 0.4, 0.6, 0.4, 0.6667, 0.375, 0.6667, 0.375, 0.6667, 0.4, 0.6667, 0.4, 0.7333, 0.375, 0.7333, 0.375, 0.7333, 0.4, 0.7333, 0.4, 0.8, 0.375, 0.8, 0.375, 0.8, 0.4, 0.8, 0.4, 0.8667, 0.375, 0.8667, 0.375, 0.8667, 0.4, 0.8667, 0.4, 0.9333, 0.375, 0.9333, 0.375, 0.9333, 0.4, 0.9333, 0.4, 1.0, 0.375, 1.0, 0.375, -1.11e-16, 0.4, -1.11e-16, 0.4, 0.06667, 0.375, 0.06667, 0.375, 0.06667, 0.4, 0.06667, 0.4, 0.1333, 0.375, 0.1333, 0.375, 0.1333, 0.4, 0.1333, 0.4, 0.2, 0.375, 0.2, 0.375, 0.2, 0.4, 0.2, 0.4, 0.2667, 0.375, 0.2667, 0.375, 0.2667, 0.4, 0.2667, 0.4, 0.3333, 0.375, 0.3333, 0.375, 0.3333, 0.4, 0.3333, 0.4, 0.4, 0.375, 0.4, 0.375, 0.4, 0.4, 0.4, 0.4, 0.4667, 0.375, 0.4667, 0.375, 0.4667, 0.4, 0.4667, 0.4, 0.5333, 0.375, 0.5333, 0.4, 0.5333, 0.425, 0.5333, 0.425, 0.6, 0.4, 0.6, 0.4, 0.6, 0.425, 0.6, 0.425, 0.6667, 0.4, 0.6667, 0.4, 0.6667, 0.425, 0.6667, 0.425, 0.7333, 0.4, 0.7333, 0.4, 0.7333, 0.425, 0.7333, 0.425, 0.8, 0.4, 0.8, 0.4, 0.8, 0.425, 0.8, 0.425, 0.8667, 0.4, 0.8667, 0.4, 0.8667, 0.425, 0.8667, 0.425, 0.9333, 0.4, 0.9333, 0.4, 0.9333, 0.425, 0.9333, 0.425, 1.0, 0.4, 1.0, 0.4, -1.11e-16, 0.425, -1.11e-16, 0.425, 0.06667, 0.4, 0.06667, 0.4, 0.06667, 0.425, 0.06667, 0.425, 0.1333, 0.4, 0.1333, 0.4, 0.1333, 0.425, 0.1333, 0.425, 0.2, 0.4, 0.2, 0.4, 0.2, 0.425, 0.2, 0.425, 0.2667, 0.4, 0.2667, 0.4, 0.2667, 0.425, 0.2667, 0.425, 0.3333, 0.4, 0.3333, 0.4, 0.3333, 0.425, 0.3333, 0.425, 0.4, 0.4, 0.4, 0.4, 0.4, 0.425, 0.4, 0.425, 0.4667, 0.4, 0.4667, 0.4, 0.4667, 0.425, 0.4667, 0.425, 0.5333, 0.4, 0.5333, 0.425, 0.5333, 0.45, 0.5333, 0.45, 0.6, 0.425, 0.6, 0.425, 0.6, 0.45, 0.6, 0.45, 0.6667, 0.425, 0.6667, 0.425, 0.6667, 0.45, 0.6667, 0.45, 0.7333, 0.425, 0.7333, 0.425, 0.7333, 0.45, 0.7333, 0.45, 0.8, 0.425, 0.8, 0.425, 0.8, 0.45, 0.8, 0.45, 0.8667, 0.425, 0.8667, 0.425, 0.8667, 0.45, 0.8667, 0.45, 0.9333, 0.425, 0.9333, 0.425, 0.9333, 0.45, 0.9333, 0.45, 1.0, 0.425, 1.0, 0.425, -1.11e-16, 0.45, -1.11e-16, 0.45, 0.06667, 0.425, 0.06667, 0.425, 0.06667, 0.45, 0.06667, 0.45, 0.1333, 0.425, 0.1333, 0.425, 0.1333, 0.45, 0.1333, 0.45, 0.2, 0.425, 0.2, 0.425, 0.2, 0.45, 0.2, 0.45, 0.2667, 0.425, 0.2667, 0.425, 0.2667, 0.45, 0.2667, 0.45, 0.3333, 0.425, 0.3333, 0.425, 0.3333, 0.45, 0.3333, 0.45, 0.4, 0.425, 0.4, 0.425, 0.4, 0.45, 0.4, 0.45, 0.4667, 0.425, 0.4667, 0.425, 0.4667, 0.45, 0.4667, 0.45, 0.5333, 0.425, 0.5333, 0.45, 0.5333, 0.475, 0.5333, 0.475, 0.6, 0.45, 0.6, 0.45, 0.6, 0.475, 0.6, 0.475, 0.6667, 0.45, 0.6667, 0.45, 0.6667, 0.475, 0.6667, 0.475, 0.7333, 0.45, 0.7333, 0.45, 0.7333, 0.475, 0.7333, 0.475, 0.8, 0.45, 0.8, 0.45, 0.8, 0.475, 0.8, 0.475, 0.8667, 0.45, 0.8667, 0.45, 0.8667, 0.475, 0.8667, 0.475, 0.9333, 0.45, 0.9333, 0.45, 0.9333, 0.475, 0.9333, 0.475, 1.0, 0.45, 1.0, 0.45, -1.11e-16, 0.475, -1.11e-16, 0.475, 0.06667, 0.45, 0.06667, 0.45, 0.06667, 0.475, 0.06667, 0.475, 0.1333, 0.45, 0.1333, 0.45, 0.1333, 0.475, 0.1333, 0.475, 0.2, 0.45, 0.2, 0.45, 0.2, 0.475, 0.2, 0.475, 0.2667, 0.45, 0.2667, 0.45, 0.2667, 0.475, 0.2667, 0.475, 0.3333, 0.45, 0.3333, 0.45, 0.3333, 0.475, 0.3333, 0.475, 0.4, 0.45, 0.4, 0.45, 0.4, 0.475, 0.4, 0.475, 0.4667, 0.45, 0.4667, 0.45, 0.4667, 0.475, 0.4667, 0.475, 0.5333, 0.45, 0.5333, 0.475, 0.5333, 0.5, 0.5333, 0.5, 0.6, 0.475, 0.6, 0.475, 0.6, 0.5, 0.6, 0.5, 0.6667, 0.475, 0.6667, 0.475, 0.6667, 0.5, 0.6667, 0.5, 0.7333, 0.475, 0.7333, 0.475, 0.7333, 0.5, 0.7333, 0.5, 0.8, 0.475, 0.8, 0.475, 0.8, 0.5, 0.8, 0.5, 0.8667, 0.475, 0.8667, 0.475, 0.8667, 0.5, 0.8667, 0.5, 0.9333, 0.475, 0.9333, 0.475, 0.9333, 0.5, 0.9333, 0.5, 1.0, 0.475, 1.0, 0.475, -1.11e-16, 0.5, -1.11e-16, 0.5, 0.06667, 0.475, 0.06667, 0.475, 0.06667, 0.5, 0.06667, 0.5, 0.1333, 0.475, 0.1333, 0.475, 0.1333, 0.5, 0.1333, 0.5, 0.2, 0.475, 0.2, 0.475, 0.2, 0.5, 0.2, 0.5, 0.2667, 0.475, 0.2667, 0.475, 0.2667, 0.5, 0.2667, 0.5, 0.3333, 0.475, 0.3333, 0.475, 0.3333, 0.5, 0.3333, 0.5, 0.4, 0.475, 0.4, 0.475, 0.4, 0.5, 0.4, 0.5, 0.4667, 0.475, 0.4667, 0.475, 0.4667, 0.5, 0.4667, 0.5, 0.5333, 0.475, 0.5333, 0.5, 0.5333, 0.525, 0.5333, 0.525, 0.6, 0.5, 0.6, 0.5, 0.6, 0.525, 0.6, 0.525, 0.6667, 0.5, 0.6667, 0.5, 0.6667, 0.525, 0.6667, 0.525, 0.7333, 0.5, 0.7333, 0.5, 0.7333, 0.525, 0.7333, 0.525, 0.8, 0.5, 0.8, 0.5, 0.8, 0.525, 0.8, 0.525, 0.8667, 0.5, 0.8667, 0.5, 0.8667, 0.525, 0.8667, 0.525, 0.9333, 0.5, 0.9333, 0.5, 0.9333, 0.525, 0.9333, 0.525, 1.0, 0.5, 1.0, 0.5, -1.11e-16, 0.525, -1.11e-16, 0.525, 0.06667, 0.5, 0.06667, 0.5, 0.06667, 0.525, 0.06667, 0.525, 0.1333, 0.5, 0.1333, 0.5, 0.1333, 0.525, 0.1333, 0.525, 0.2, 0.5, 0.2, 0.5, 0.2, 0.525, 0.2, 0.525, 0.2667, 0.5, 0.2667, 0.5, 0.2667, 0.525, 0.2667, 0.525, 0.3333, 0.5, 0.3333, 0.5, 0.3333, 0.525, 0.3333, 0.525, 0.4, 0.5, 0.4, 0.5, 0.4, 0.525, 0.4, 0.525, 0.4667, 0.5, 0.4667, 0.5, 0.4667, 0.525, 0.4667, 0.525, 0.5333, 0.5, 0.5333])
me_cone.use_remesh_fix_poles = True
me_cone.use_remesh_preserve_attributes = False
me_cone.use_mirror_vertex_groups = False
me_cone.update()
me_cone_001 = bpy.data.meshes.new('Cone.001')
me_cone_001.from_pydata([(0.7684, -0.108, -1.753), (-0.523, -1.269, -0.06337), (0.2048, 0.2473, -1.807), (-0.3301, 0.5921, -1.603), (-0.7549, 0.8738, -1.17), (-1.005, 1.049, -0.5754), (-1.042, 1.092, 0.09066), (-0.8606, 0.9963, 0.7268), (-0.4883, 0.7754, 1.236), (0.01824, 0.4636, 1.541), (0.5818, 0.1083, 1.596), (1.117, -0.2365, 1.391), (1.542, -0.5182, 0.9584), (1.791, -0.6939, 0.3639), (1.829, -0.7369, -0.3022), (1.647, -0.6407, -0.9384), (1.404, -0.05272, -0.6583), (1.523, -0.1156, -0.2429), (1.275, -0.4198, -1.448), (1.058, 0.2112, 0.8625), (1.335, 0.02726, 0.5801), (0.5824, 0.4763, -0.1145), (-0.1639, 0.936, -0.8095), (0.1134, 0.7521, -1.092), (0.01016, 0.8718, 0.7615), (-0.2329, 1.016, 0.4289), (1.161, 0.09146, -0.9908), (-0.3271, 1.051, -0.4213), (0.4626, 0.527, -1.226), (0.8306, 0.295, -1.19), (0.3409, 0.6682, 0.9607), (1.499, -0.08747, 0.1919), (-0.3513, 1.079, 0.01357), (0.7088, 0.4362, 0.9962)], [], [(0, 1, 2), (2, 1, 3), (3, 1, 4), (4, 1, 5), (5, 1, 6), (6, 1, 7), (7, 1, 8), (8, 1, 9), (9, 1, 10), (10, 1, 11), (11, 1, 12), (12, 1, 13), (13, 1, 14), (14, 1, 15), (14, 15, 16, 17), (15, 1, 18), (18, 1, 0), (19, 20, 21), (3, 4, 22, 23), (7, 8, 24, 25), (11, 12, 20, 19), (15, 18, 26, 16), (4, 5, 27, 22), (0, 2, 28, 29), (8, 9, 30, 24), (12, 13, 31, 20), (18, 0, 29, 26), (5, 6, 32, 27), (9, 10, 33, 30), (13, 14, 17, 31), (2, 3, 23, 28), (6, 7, 25, 32), (10, 11, 19, 33), (22, 27, 21), (20, 31, 21), (27, 32, 21), (31, 17, 21), (32, 25, 21), (17, 16, 21), (25, 24, 21), (16, 26, 21), (24, 30, 21), (29, 28, 21), (26, 29, 21), (30, 33, 21), (28, 23, 21), (33, 19, 21), (23, 22, 21)])
me_cone_001.polygons.foreach_set('use_smooth', [True] * 48)
_k = set([(0, 1), (0, 2), (0, 18), (0, 29), (1, 2), (1, 3), (1, 4), (1, 5), (1, 6), (1, 7), (1, 8), (1, 9), (1, 10), (1, 11), (1, 12), (1, 13), (1, 14), (1, 15), (1, 18), (2, 3), (2, 28), (3, 4), (3, 23), (4, 5), (4, 22), (5, 6), (5, 27), (6, 7), (6, 32), (7, 8), (7, 25), (8, 9), (8, 24), (9, 10), (9, 30), (10, 11), (10, 33), (11, 12), (11, 19), (12, 13), (12, 20), (13, 14), (13, 31), (14, 15), (14, 17), (15, 16), (15, 18), (16, 17), (16, 26), (17, 31), (18, 26), (19, 20), (19, 33), (20, 31), (22, 23), (22, 27), (23, 28), (24, 25), (24, 30), (25, 32), (26, 29), (27, 32), (28, 29), (30, 33)])
me_cone_001.attributes.new('sharp_edge', 'BOOLEAN', 'EDGE').data.foreach_set('value', [ (min(e.vertices), max(e.vertices)) in _k for e in me_cone_001.edges])
_uv = me_cone_001.uv_layers.new(name='UVMap')
_uv.uv.foreach_set('vector', [0.25, 0.49, 0.25, 0.25, 0.3418, 0.4717, 0.3418, 0.4717, 0.25, 0.25, 0.4197, 0.4197, 0.4197, 0.4197, 0.25, 0.25, 0.4717, 0.3418, 0.4717, 0.3418, 0.25, 0.25, 0.49, 0.25, 0.49, 0.25, 0.25, 0.25, 0.4717, 0.1582, 0.4717, 0.1582, 0.25, 0.25, 0.4197, 0.08029, 0.4197, 0.08029, 0.25, 0.25, 0.3418, 0.02827, 0.3418, 0.02827, 0.25, 0.25, 0.25, 0.01, 0.25, 0.01, 0.25, 0.25, 0.1582, 0.02827, 0.1582, 0.02827, 0.25, 0.25, 0.08029, 0.08029, 0.08029, 0.08029, 0.25, 0.25, 0.02827, 0.1582, 0.02827, 0.1582, 0.25, 0.25, 0.01, 0.25, 0.01, 0.25, 0.25, 0.25, 0.02827, 0.3418, 0.02827, 0.3418, 0.25, 0.25, 0.08029, 0.4197, 0.02827, 0.3418, 0.08029, 0.4197, 0.08029, 0.4197, 0.02827, 0.3418, 0.08029, 0.4197, 0.25, 0.25, 0.1582, 0.4717, 0.1582, 0.4717, 0.25, 0.25, 0.25, 0.49, 0.08029, 0.08029, 0.02827, 0.1582, 0.08029, 0.08029, 0.4197, 0.4197, 0.4717, 0.3418, 0.4717, 0.3418, 0.4197, 0.4197, 0.4197, 0.08029, 0.3418, 0.02827, 0.3418, 0.02827, 0.4197, 0.08029, 0.08029, 0.08029, 0.02827, 0.1582, 0.02827, 0.1582, 0.08029, 0.08029, 0.08029, 0.4197, 0.1582, 0.4717, 0.1582, 0.4717, 0.08029, 0.4197, 0.4717, 0.3418, 0.49, 0.25, 0.49, 0.25, 0.4717, 0.3418, 0.25, 0.49, 0.3418, 0.4717, 0.3418, 0.4717, 0.25, 0.49, 0.3418, 0.02827, 0.25, 0.01, 0.25, 0.01, 0.3418, 0.02827, 0.02827, 0.1582, 0.01, 0.25, 0.01, 0.25, 0.02827, 0.1582, 0.1582, 0.4717, 0.25, 0.49, 0.25, 0.49, 0.1582, 0.4717, 0.49, 0.25, 0.4717, 0.1582, 0.4717, 0.1582, 0.49, 0.25, 0.25, 0.01, 0.1582, 0.02827, 0.1582, 0.02827, 0.25, 0.01, 0.01, 0.25, 0.02827, 0.3418, 0.02827, 0.3418, 0.01, 0.25, 0.3418, 0.4717, 0.4197, 0.4197, 0.4197, 0.4197, 0.3418, 0.4717, 0.4717, 0.1582, 0.4197, 0.08029, 0.4197, 0.08029, 0.4717, 0.1582, 0.1582, 0.02827, 0.08029, 0.08029, 0.08029, 0.08029, 0.1582, 0.02827, 0.4717, 0.3418, 0.49, 0.25, 0.4717, 0.3418, 0.02827, 0.1582, 0.01, 0.25, 0.02827, 0.1582, 0.49, 0.25, 0.4717, 0.1582, 0.49, 0.25, 0.01, 0.25, 0.02827, 0.3418, 0.01, 0.25, 0.4717, 0.1582, 0.4197, 0.08029, 0.4717, 0.1582, 0.02827, 0.3418, 0.08029, 0.4197, 0.02827, 0.3418, 0.4197, 0.08029, 0.3418, 0.02827, 0.4197, 0.08029, 0.08029, 0.4197, 0.1582, 0.4717, 0.08029, 0.4197, 0.3418, 0.02827, 0.25, 0.01, 0.3418, 0.02827, 0.25, 0.49, 0.3418, 0.4717, 0.25, 0.49, 0.1582, 0.4717, 0.25, 0.49, 0.1582, 0.4717, 0.25, 0.01, 0.1582, 0.02827, 0.25, 0.01, 0.3418, 0.4717, 0.4197, 0.4197, 0.3418, 0.4717, 0.1582, 0.02827, 0.08029, 0.08029, 0.1582, 0.02827, 0.4197, 0.4197, 0.4717, 0.3418, 0.4197, 0.4197])
me_cone_001.materials.append(mat_none)
me_cone_001.use_remesh_fix_poles = True
me_cone_001.use_remesh_preserve_attributes = False
me_cone_001.use_mirror_vertex_groups = False
me_cone_001.update()
me_cone_001.normals_split_custom_set([tuple(v) for v in zip(*[iter([-0.3349, -0.6373, -0.694, -0.3349, -0.6373, -0.694, -0.3349, -0.6373, -0.694, -0.5683, -0.4886, -0.6621, -0.5683, -0.4886, -0.6621, -0.5683, -0.4886, -0.6621, -0.7721, -0.3555, -0.5267, -0.7721, -0.3555, -0.5267, -0.7721, -0.3555, -0.5267, -0.9155, -0.2584, -0.3085, -0.9155, -0.2584, -0.3085, -0.9155, -0.2584, -0.3085, -0.9764, -0.2119, -0.04071, -0.9764, -0.2119, -0.04071, -0.9764, -0.2119, -0.04071, -0.9458, -0.2232, 0.2359, -0.9458, -0.2232, 0.2359, -0.9458, -0.2232, 0.2359, -0.8282, -0.2906, 0.4793, -0.8282, -0.2906, 0.4793, -0.8282, -0.2906, 0.4793, -0.6415, -0.4037, 0.6523, -0.6415, -0.4037, 0.6523, -0.6415, -0.4037, 0.6523, -0.4141, -0.5454, 0.7287, -0.4141, -0.5454, 0.7287, -0.4141, -0.5454, 0.7287, -0.1808, -0.6942, 0.6967, -0.1808, -0.6942, 0.6967, -0.1808, -0.6942, 0.6967, 0.02309, -0.8272, 0.5614, 0.02309, -0.8272, 0.5614, 0.02309, -0.8272, 0.5614, 0.1664, -0.9244, 0.3432, 0.1664, -0.9244, 0.3432, 0.1664, -0.9244, 0.3432, 0.2274, -0.9709, 0.07537, 0.2274, -0.9709, 0.07537, 0.2274, -0.9709, 0.07537, 0.1968, -0.9596, -0.2013, 0.1968, -0.9596, -0.2013, 0.1968, -0.9596, -0.2013, 0.8753, 0.4481, -0.1818, 0.8753, 0.4481, -0.1818, 0.8753, 0.4481, -0.1818, 0.8753, 0.4481, -0.1818, 0.07913, -0.8922, -0.4446, 0.07913, -0.8922, -0.4446, 0.07913, -0.8922, -0.4446, -0.1076, -0.7791, -0.6177, -0.1076, -0.7791, -0.6177, -0.1076, -0.7791, -0.6177, 0.5325, 0.8459, -0.02968, 0.5311, 0.8469, -0.02825, 0.5349, 0.8446, -0.02475, 0.1629, 0.8923, -0.4211, 0.1629, 0.8923, -0.4211, 0.1629, 0.8923, -0.4211, 0.1629, 0.8923, -0.4211, 0.1217, 0.94, 0.3186, 0.1217, 0.94, 0.3186, 0.1217, 0.94, 0.3186, 0.1217, 0.94, 0.3186, 0.7476, 0.5454, 0.379, 0.7476, 0.5454, 0.379, 0.7476, 0.5454, 0.379, 0.7476, 0.5454, 0.379, 0.7888, 0.4976, -0.3607, 0.7888, 0.4976, -0.3607, 0.7888, 0.4976, -0.3607, 0.7888, 0.4976, -0.3607, 0.05747, 0.9637, -0.2607, 0.05747, 0.9637, -0.2607, 0.05747, 0.9637, -0.2607, 0.05747, 0.9637, -0.2607, 0.4844, 0.6851, -0.5441, 0.4844, 0.6851, -0.5441, 0.4844, 0.6851, -0.5441, 0.4844, 0.6851, -0.5441, 0.2589, 0.8568, 0.4458, 0.2589, 0.8568, 0.4458, 0.2589, 0.8568, 0.4458, 0.2589, 0.8568, 0.4458, 0.853, 0.474, 0.2185, 0.853, 0.474, 0.2185, 0.853, 0.474, 0.2185, 0.853, 0.474, 0.2185, 0.6515, 0.5809, -0.488, 0.6515, 0.5809, -0.488, 0.6515, 0.5809, -0.488, 0.6515, 0.5809, -0.488, 0.01263, 0.9979, -0.06374, 0.01263, 0.9979, -0.06374, 0.01263, 0.9979, -0.06374, 0.01263, 0.9979, -0.06374, 0.4261, 0.7526, 0.502, 0.4261, 0.7526, 0.502, 0.4261, 0.7526, 0.502, 0.4261, 0.7526, 0.502, 0.8978, 0.4398, 0.02161, 0.8978, 0.4398, 0.02161, 0.8978, 0.4398, 0.02161, 0.8978, 0.4398, 0.02161, 0.3128, 0.7944, -0.5206, 0.3128, 0.7944, -0.5206, 0.3128, 0.7944, -0.5206, 0.3128, 0.7944, -0.5206, 0.03517, 0.9896, 0.1397, 0.03517, 0.9896, 0.1397, 0.03517, 0.9896, 0.1397, 0.03517, 0.9896, 0.1397, 0.5977, 0.6433, 0.4785, 0.5977, 0.6433, 0.4785, 0.5977, 0.6433, 0.4785, 0.5977, 0.6433, 0.4785, 0.5386, 0.8423, -0.02124, 0.5395, 0.8417, -0.0232, 0.5349, 0.8446, -0.02475, 0.5311, 0.8469, -0.02825, 0.5302, 0.8474, -0.0263, 0.5349, 0.8446, -0.02475, 0.5395, 0.8417, -0.0232, 0.5396, 0.8416, -0.0254, 0.5349, 0.8446, -0.02475, 0.5302, 0.8474, -0.0263, 0.5301, 0.8476, -0.0241, 0.5349, 0.8446, -0.02475, 0.5396, 0.8416, -0.0254, 0.539, 0.8419, -0.02749, 0.5349, 0.8446, -0.02475, 0.5301, 0.8476, -0.0241, 0.5307, 0.8473, -0.02201, 0.5349, 0.8446, -0.02475, 0.539, 0.8419, -0.02749, 0.5378, 0.8426, -0.02917, 0.5349, 0.8446, -0.02475, 0.5307, 0.8473, -0.02201, 0.5319, 0.8465, -0.02033, 0.5349, 0.8446, -0.02475, 0.5378, 0.8426, -0.02917, 0.5361, 0.8436, -0.03017, 0.5349, 0.8446, -0.02475, 0.5336, 0.8455, -0.01932, 0.5355, 0.8443, -0.01915, 0.5349, 0.8446, -0.02475, 0.5319, 0.8465, -0.02033, 0.5336, 0.8455, -0.01932, 0.5349, 0.8446, -0.02475, 0.5361, 0.8436, -0.03017, 0.5342, 0.8448, -0.03035, 0.5349, 0.8446, -0.02475, 0.5355, 0.8443, -0.01915, 0.5372, 0.8432, -0.01982, 0.5349, 0.8446, -0.02475, 0.5342, 0.8448, -0.03035, 0.5325, 0.8459, -0.02968, 0.5349, 0.8446, -0.02475, 0.5372, 0.8432, -0.01982, 0.5386, 0.8423, -0.02124, 0.5349, 0.8446, -0.02475])] * 3)])

# ---- objects
ob_light = bpy.data.objects.new('Light', light_light)
ob_camera = bpy.data.objects.new('Camera', cam_camera_001)
ob_cone = bpy.data.objects.new('Cone', me_cone)
ob_point = bpy.data.objects.new('Point', light_point)
ob_cone_001 = bpy.data.objects.new('Cone.001', me_cone_001)

# ---- transforms, parenting, visibility, modifiers, constraints
ob_light.location = (-0.003996, -5.039, 5.904)
ob_light.rotation_euler = (0.6503, 0.05522, 1.866)
ob_light.lock_rotations_4d = False
ob_light.empty_display_type = 'ARROWS'
ob_light.color = (0.0, 0.0, 0.0, 0.0)
ob_light.lineart.crease_threshold = 0.0
ob_camera.location = (0.0, -19.53, 20.0)
ob_camera.rotation_euler = (0.9529, -0.005236, 0.0)
ob_camera.lineart.crease_threshold = 0.0
ob_cone.location = (-0.02881, 0.6206, 1.867)
ob_cone.rotation_euler = (-0.0, 3.142, -0.0)
ob_cone.scale = (0.7712, 0.7712, 0.7712)
ob_cone.lineart.crease_threshold = 0.0
_m = ob_cone.modifiers.new('Remesh', 'REMESH')
_m.voxel_size = 0.58
ob_point.location = (3.468, 1.999, 12.85)
ob_point.lineart.crease_threshold = 0.0
ob_cone_001.location = (2.058, 0.3477, 8.761)
ob_cone_001.rotation_euler = (1.571, -0.0, 0.0)
ob_cone_001.lineart.crease_threshold = 0.0

# ---- collection membership
col_collection.objects.link(ob_light)
col_collection.objects.link(ob_camera)
col_collection.objects.link(ob_cone)
col_collection.objects.link(ob_point)
col_collection.objects.link(ob_cone_001)

# ---- scene / render settings (as saved in the file)
scene.camera = ob_camera
scene.frame_start = 1; scene.frame_end = 250; scene.frame_set(13)
scene.render.engine = 'BLENDER_EEVEE_NEXT'
scene.render.resolution_x = 200
scene.render.resolution_y = 200
scene.render.film_transparent = True
scene.cycles.use_denoising = False
scene.cycles.samples = 128
scene.cycles.sampling_pattern = 'TABULATED_SOBOL'
scene.cycles.use_adaptive_sampling = False
scene.cycles.use_light_tree = False
scene.view_settings.view_transform = 'Filmic'
bpy.context.view_layer.update()
